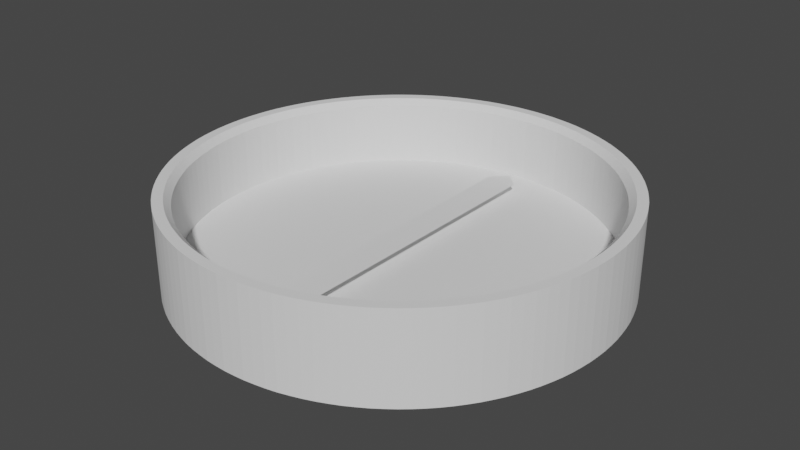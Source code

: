 # Source: Compass.blend  (saved by Blender 3.3.6; exported with 4.5.12 LTS)
import bpy
from mathutils import Matrix  # noqa: F401  (used for matrix-valued properties, if any)

bpy.ops.wm.read_factory_settings(use_empty=True)
scene = bpy.context.scene
scene.name = 'Scene'

# ---- collections
col_collection = bpy.data.collections.new('Collection'); scene.collection.children.link(col_collection)

# ---- world
world_world = bpy.data.worlds.new('World'); scene.world = world_world
world_world.use_nodes = True; world_world.node_tree.nodes.clear()
_N = world_world.node_tree.nodes; _L = world_world.node_tree.links
n0 = _N.new('ShaderNodeOutputWorld'); n0.name = 'World Output'; n0.location = (300, 300)
n1 = _N.new('ShaderNodeBackground'); n1.name = 'Background'; n1.location = (10, 300)
n1.inputs[0].default_value = (0.05088, 0.05088, 0.05088, 1.0)
_L.new(n1.outputs[0], n0.inputs[0])
n0.is_active_output = True
world_world.color = (0.05088, 0.05088, 0.05088)
world_world.use_sun_shadow = False
world_world.sun_shadow_jitter_overblur = 0.0

# ---- meshes
me_cylinder = bpy.data.meshes.new('Cylinder')
me_cylinder.from_pydata([(0.0, 1.248, -0.2547), (0.06123, 1.246, -0.2547), (0.1223, 1.242, -0.2547), (0.1831, 1.234, -0.2547), (0.2435, 1.224, -0.2547), (0.3032, 1.211, -0.2547), (0.3623, 1.194, -0.2547), (0.4204, 1.175, -0.2547), (0.4776, 1.153, -0.2547), (0.5336, 1.128, -0.2547), (0.5883, 1.101, -0.2547), (0.6416, 1.07, -0.2547), (0.6933, 1.038, -0.2547), (0.7434, 1.002, -0.2547), (0.7917, 0.9647, -0.2547), (0.8381, 0.9246, -0.2547), (0.8824, 0.8824, -0.2547), (0.9246, 0.8381, -0.2547), (0.9647, 0.7917, -0.2547), (1.002, 0.7434, -0.2547), (1.038, 0.6933, -0.2547), (1.07, 0.6416, -0.2547), (1.101, 0.5883, -0.2547), (1.128, 0.5336, -0.2547), (1.153, 0.4776, -0.2547), (1.175, 0.4204, -0.2547), (1.194, 0.3623, -0.2547), (1.211, 0.3032, -0.2547), (1.224, 0.2435, -0.2547), (1.234, 0.1831, -0.2547), (1.242, 0.1223, -0.2547), (1.246, 0.06123, -0.2547), (1.248, 0.0, -0.2547), (1.246, -0.06123, -0.2547), (1.242, -0.1223, -0.2547), (1.234, -0.1831, -0.2547), (1.224, -0.2435, -0.2547), (1.211, -0.3032, -0.2547), (1.194, -0.3623, -0.2547), (1.175, -0.4204, -0.2547), (1.153, -0.4776, -0.2547), (1.128, -0.5336, -0.2547), (1.101, -0.5883, -0.2547), (1.07, -0.6416, -0.2547), (1.038, -0.6933, -0.2547), (1.002, -0.7434, -0.2547), (0.9647, -0.7917, -0.2547), (0.9246, -0.8381, -0.2547), (0.8824, -0.8824, -0.2547), (0.8381, -0.9246, -0.2547), (0.7917, -0.9647, -0.2547), (0.7434, -1.002, -0.2547), (0.6933, -1.038, -0.2547), (0.6416, -1.07, -0.2547), (0.5883, -1.101, -0.2547), (0.5336, -1.128, -0.2547), (0.4776, -1.153, -0.2547), (0.4204, -1.175, -0.2547), (0.3623, -1.194, -0.2547), (0.3032, -1.211, -0.2547), (0.2435, -1.224, -0.2547), (0.1831, -1.234, -0.2547), (0.1223, -1.242, -0.2547), (0.06123, -1.246, -0.2547), (0.0, -1.248, -0.2547), (-0.06123, -1.246, -0.2547), (-0.1223, -1.242, -0.2547), (-0.1831, -1.234, -0.2547), (-0.2435, -1.224, -0.2547), (-0.3032, -1.211, -0.2547), (-0.3623, -1.194, -0.2547), (-0.4204, -1.175, -0.2547), (-0.4776, -1.153, -0.2547), (-0.5336, -1.128, -0.2547), (-0.5883, -1.101, -0.2547), (-0.6416, -1.07, -0.2547), (-0.6933, -1.038, -0.2547), (-0.7434, -1.002, -0.2547), (-0.7917, -0.9647, -0.2547), (-0.8381, -0.9246, -0.2547), (-0.8824, -0.8824, -0.2547), (-0.9246, -0.8381, -0.2547), (-0.9647, -0.7917, -0.2547), (-1.002, -0.7434, -0.2547), (-1.038, -0.6933, -0.2547), (-1.07, -0.6416, -0.2547), (-1.101, -0.5883, -0.2547), (-1.128, -0.5336, -0.2547), (-1.153, -0.4776, -0.2547), (-1.175, -0.4204, -0.2547), (-1.194, -0.3623, -0.2547), (-1.211, -0.3032, -0.2547), (-1.224, -0.2435, -0.2547), (-1.234, -0.1831, -0.2547), (-1.242, -0.1223, -0.2547), (-1.246, -0.06123, -0.2547), (-1.248, 0.0, -0.2547), (-1.246, 0.06123, -0.2547), (-1.242, 0.1223, -0.2547), (-1.234, 0.1831, -0.2547), (-1.224, 0.2435, -0.2547), (-1.211, 0.3032, -0.2547), (-1.194, 0.3623, -0.2547), (-1.175, 0.4204, -0.2547), (-1.153, 0.4776, -0.2547), (-1.128, 0.5336, -0.2547), (-1.101, 0.5883, -0.2547), (-1.07, 0.6416, -0.2547), (-1.038, 0.6933, -0.2547), (-1.002, 0.7434, -0.2547), (-0.9647, 0.7917, -0.2547), (-0.9246, 0.8381, -0.2547), (-0.8824, 0.8824, -0.2547), (-0.8381, 0.9246, -0.2547), (-0.7917, 0.9647, -0.2547), (-0.7434, 1.002, -0.2547), (-0.6933, 1.038, -0.2547), (-0.6416, 1.07, -0.2547), (-0.5883, 1.101, -0.2547), (-0.5336, 1.128, -0.2547), (-0.4776, 1.153, -0.2547), (-0.4204, 1.175, -0.2547), (-0.3623, 1.194, -0.2547), (-0.3032, 1.211, -0.2547), (-0.2435, 1.224, -0.2547), (-0.1831, 1.234, -0.2547), (-0.1223, 1.242, -0.2547), (-0.06123, 1.246, -0.2547), (0.06123, 1.246, 0.2547), (0.0, 1.248, 0.2547), (0.1223, 1.242, 0.2547), (0.1831, 1.234, 0.2547), (0.2435, 1.224, 0.2547), (0.3032, 1.211, 0.2547), (0.3623, 1.194, 0.2547), (0.4204, 1.175, 0.2547), (0.4776, 1.153, 0.2547), (0.5336, 1.128, 0.2547), (0.5883, 1.101, 0.2547), (0.6416, 1.07, 0.2547), (0.6933, 1.038, 0.2547), (0.7434, 1.002, 0.2547), (0.7917, 0.9647, 0.2547), (0.8381, 0.9246, 0.2547), (0.8824, 0.8824, 0.2547), (0.9246, 0.8381, 0.2547), (0.9647, 0.7917, 0.2547), (1.002, 0.7434, 0.2547), (1.038, 0.6933, 0.2547), (1.07, 0.6416, 0.2547), (1.101, 0.5883, 0.2547), (1.128, 0.5336, 0.2547), (1.153, 0.4776, 0.2547), (1.175, 0.4204, 0.2547), (1.194, 0.3623, 0.2547), (1.211, 0.3032, 0.2547), (1.224, 0.2435, 0.2547), (1.234, 0.1831, 0.2547), (1.242, 0.1223, 0.2547), (1.246, 0.06123, 0.2547), (1.248, 0.0, 0.2547), (1.246, -0.06123, 0.2547), (1.242, -0.1223, 0.2547), (1.234, -0.1831, 0.2547), (1.224, -0.2435, 0.2547), (1.211, -0.3032, 0.2547), (1.194, -0.3623, 0.2547), (1.175, -0.4204, 0.2547), (1.153, -0.4776, 0.2547), (1.128, -0.5336, 0.2547), (1.101, -0.5883, 0.2547), (1.07, -0.6416, 0.2547), (1.038, -0.6933, 0.2547), (1.002, -0.7434, 0.2547), (0.9647, -0.7917, 0.2547), (0.9246, -0.8381, 0.2547), (0.8824, -0.8824, 0.2547), (0.8381, -0.9246, 0.2547), (0.7917, -0.9647, 0.2547), (0.7434, -1.002, 0.2547), (0.6933, -1.038, 0.2547), (0.6416, -1.07, 0.2547), (0.5883, -1.101, 0.2547), (0.5336, -1.128, 0.2547), (0.4776, -1.153, 0.2547), (0.4204, -1.175, 0.2547), (0.3623, -1.194, 0.2547), (0.3032, -1.211, 0.2547), (0.2435, -1.224, 0.2547), (0.1831, -1.234, 0.2547), (0.1223, -1.242, 0.2547), (0.06123, -1.246, 0.2547), (0.0, -1.248, 0.2547), (-0.06123, -1.246, 0.2547), (-0.1223, -1.242, 0.2547), (-0.1831, -1.234, 0.2547), (-0.2435, -1.224, 0.2547), (-0.3032, -1.211, 0.2547), (-0.3623, -1.194, 0.2547), (-0.4204, -1.175, 0.2547), (-0.4776, -1.153, 0.2547), (-0.5336, -1.128, 0.2547), (-0.5883, -1.101, 0.2547), (-0.6416, -1.07, 0.2547), (-0.6933, -1.038, 0.2547), (-0.7434, -1.002, 0.2547), (-0.7917, -0.9647, 0.2547), (-0.8381, -0.9246, 0.2547), (-0.8824, -0.8824, 0.2547), (-0.9246, -0.8381, 0.2547), (-0.9647, -0.7917, 0.2547), (-1.002, -0.7434, 0.2547), (-1.038, -0.6933, 0.2547), (-1.07, -0.6416, 0.2547), (-1.101, -0.5883, 0.2547), (-1.128, -0.5336, 0.2547), (-1.153, -0.4776, 0.2547), (-1.175, -0.4204, 0.2547), (-1.194, -0.3623, 0.2547), (-1.211, -0.3032, 0.2547), (-1.224, -0.2435, 0.2547), (-1.234, -0.1831, 0.2547), (-1.242, -0.1223, 0.2547), (-1.246, -0.06123, 0.2547), (-1.248, 0.0, 0.2547), (-1.246, 0.06123, 0.2547), (-1.242, 0.1223, 0.2547), (-1.234, 0.1831, 0.2547), (-1.224, 0.2435, 0.2547), (-1.211, 0.3032, 0.2547), (-1.194, 0.3623, 0.2547), (-1.175, 0.4204, 0.2547), (-1.153, 0.4776, 0.2547), (-1.128, 0.5336, 0.2547), (-1.101, 0.5883, 0.2547), (-1.07, 0.6416, 0.2547), (-1.038, 0.6933, 0.2547), (-1.002, 0.7434, 0.2547), (-0.9647, 0.7917, 0.2547), (-0.9246, 0.8381, 0.2547), (-0.8824, 0.8824, 0.2547), (-0.8381, 0.9246, 0.2547), (-0.7917, 0.9647, 0.2547), (-0.7434, 1.002, 0.2547), (-0.6933, 1.038, 0.2547), (-0.6416, 1.07, 0.2547), (-0.5883, 1.101, 0.2547), (-0.5336, 1.128, 0.2547), (-0.4776, 1.153, 0.2547), (-0.4204, 1.175, 0.2547), (-0.3623, 1.194, 0.2547), (-0.3032, 1.211, 0.2547), (-0.2435, 1.224, 0.2547), (-0.1831, 1.234, 0.2547), (-0.1223, 1.242, 0.2547), (-0.06123, 1.246, 0.2547), (0.05661, 1.152, -0.1398), (-3.576e-09, 1.154, -0.1398), (0.1131, 1.148, -0.1398), (0.1693, 1.141, -0.1398), (0.2251, 1.132, -0.1398), (0.2803, 1.119, -0.1398), (0.3349, 1.104, -0.1398), (0.3887, 1.086, -0.1398), (0.4415, 1.066, -0.1398), (0.4933, 1.043, -0.1398), (0.5439, 1.018, -0.1398), (0.5932, 0.9896, -0.1398), (0.641, 0.9593, -0.1398), (0.6873, 0.9267, -0.1398), (0.7319, 0.8919, -0.1398), (0.7748, 0.8549, -0.1398), (0.8158, 0.8158, -0.1398), (0.8549, 0.7748, -0.1398), (0.8919, 0.7319, -0.1398), (0.9267, 0.6873, -0.1398), (0.9593, 0.641, -0.1398), (0.9896, 0.5932, -0.1398), (1.018, 0.5439, -0.1398), (1.043, 0.4933, -0.1398), (1.066, 0.4415, -0.1398), (1.086, 0.3887, -0.1398), (1.104, 0.3349, -0.1398), (1.119, 0.2803, -0.1398), (1.132, 0.2251, -0.1398), (1.141, 0.1693, -0.1398), (1.148, 0.1131, -0.1398), (1.152, 0.05661, -0.1398), (1.154, 0.0, -0.1398), (1.152, -0.05661, -0.1398), (1.148, -0.1131, -0.1398), (1.141, -0.1693, -0.1398), (1.132, -0.2251, -0.1398), (1.119, -0.2803, -0.1398), (1.104, -0.3349, -0.1398), (1.086, -0.3887, -0.1398), (1.066, -0.4415, -0.1398), (1.043, -0.4933, -0.1398), (1.018, -0.5439, -0.1398), (0.9896, -0.5932, -0.1398), (0.9593, -0.641, -0.1398), (0.9267, -0.6873, -0.1398), (0.8919, -0.7319, -0.1398), (0.8549, -0.7748, -0.1398), (0.8158, -0.8158, -0.1398), (0.7748, -0.8549, -0.1398), (0.7319, -0.8919, -0.1398), (0.6873, -0.9267, -0.1398), (0.641, -0.9593, -0.1398), (0.5932, -0.9896, -0.1398), (0.5439, -1.018, -0.1398), (0.4933, -1.043, -0.1398), (0.4415, -1.066, -0.1398), (0.3887, -1.086, -0.1398), (0.3349, -1.104, -0.1398), (0.2803, -1.119, -0.1398), (0.2251, -1.132, -0.1398), (0.1693, -1.141, -0.1398), (0.1131, -1.148, -0.1398), (0.05661, -1.152, -0.1398), (-3.576e-09, -1.154, -0.1398), (-0.05661, -1.152, -0.1398), (-0.1131, -1.148, -0.1398), (-0.1693, -1.141, -0.1398), (-0.2251, -1.132, -0.1398), (-0.2803, -1.119, -0.1398), (-0.3349, -1.104, -0.1398), (-0.3887, -1.086, -0.1398), (-0.4415, -1.066, -0.1398), (-0.4933, -1.043, -0.1398), (-0.5439, -1.018, -0.1398), (-0.5932, -0.9896, -0.1398), (-0.641, -0.9593, -0.1398), (-0.6873, -0.9267, -0.1398), (-0.7319, -0.8919, -0.1398), (-0.7748, -0.8549, -0.1398), (-0.8158, -0.8158, -0.1398), (-0.8549, -0.7748, -0.1398), (-0.8919, -0.7319, -0.1398), (-0.9267, -0.6873, -0.1398), (-0.9593, -0.641, -0.1398), (-0.9896, -0.5932, -0.1398), (-1.018, -0.5439, -0.1398), (-1.043, -0.4933, -0.1398), (-1.066, -0.4415, -0.1398), (-1.086, -0.3887, -0.1398), (-1.104, -0.3349, -0.1398), (-1.119, -0.2803, -0.1398), (-1.132, -0.2251, -0.1398), (-1.141, -0.1693, -0.1398), (-1.148, -0.1131, -0.1398), (-1.152, -0.05661, -0.1398), (-1.154, 0.0, -0.1398), (-1.152, 0.05661, -0.1398), (-1.148, 0.1131, -0.1398), (-1.141, 0.1693, -0.1398), (-1.132, 0.2251, -0.1398), (-1.119, 0.2803, -0.1398), (-1.104, 0.3349, -0.1398), (-1.086, 0.3887, -0.1398), (-1.066, 0.4415, -0.1398), (-1.043, 0.4933, -0.1398), (-1.018, 0.5439, -0.1398), (-0.9896, 0.5932, -0.1398), (-0.9593, 0.641, -0.1398), (-0.9267, 0.6873, -0.1398), (-0.8919, 0.7319, -0.1398), (-0.8549, 0.7748, -0.1398), (-0.8158, 0.8158, -0.1398), (-0.7748, 0.8549, -0.1398), (-0.7319, 0.8919, -0.1398), (-0.6873, 0.9267, -0.1398), (-0.641, 0.9593, -0.1398), (-0.5932, 0.9896, -0.1398), (-0.5439, 1.018, -0.1398), (-0.4933, 1.043, -0.1398), (-0.4415, 1.066, -0.1398), (-0.3887, 1.086, -0.1398), (-0.3349, 1.104, -0.1398), (-0.2803, 1.119, -0.1398), (-0.2251, 1.132, -0.1398), (-0.1693, 1.141, -0.1398), (-0.1131, 1.148, -0.1398), (-0.05661, 1.152, -0.1398), (0.0, 1.19, 0.2547), (-3.266e-10, 1.154, 0.2187), (0.05661, 1.152, 0.2187), (0.05838, 1.188, 0.2547), (0.1131, 1.148, 0.2187), (0.1166, 1.184, 0.2547), (0.1693, 1.141, 0.2187), (0.1746, 1.177, 0.2547), (0.2251, 1.132, 0.2187), (0.2321, 1.167, 0.2547), (0.2803, 1.119, 0.2187), (0.2891, 1.154, 0.2547), (0.3349, 1.104, 0.2187), (0.3454, 1.139, 0.2547), (0.3887, 1.086, 0.2187), (0.4008, 1.12, 0.2547), (0.4415, 1.066, 0.2187), (0.4553, 1.099, 0.2547), (0.4933, 1.043, 0.2187), (0.5087, 1.076, 0.2547), (0.5439, 1.018, 0.2187), (0.5609, 1.049, 0.2547), (0.5932, 0.9896, 0.2187), (0.6117, 1.021, 0.2547), (0.641, 0.9593, 0.2187), (0.661, 0.9893, 0.2547), (0.6873, 0.9267, 0.2187), (0.7088, 0.9557, 0.2547), (0.7319, 0.8919, 0.2187), (0.7548, 0.9197, 0.2547), (0.7748, 0.8549, 0.2187), (0.799, 0.8816, 0.2547), (0.8158, 0.8158, 0.2187), (0.8413, 0.8413, 0.2547), (0.8549, 0.7748, 0.2187), (0.8816, 0.799, 0.2547), (0.8919, 0.7319, 0.2187), (0.9197, 0.7548, 0.2547), (0.9267, 0.6873, 0.2187), (0.9557, 0.7088, 0.2547), (0.9593, 0.641, 0.2187), (0.9893, 0.661, 0.2547), (0.9896, 0.5932, 0.2187), (1.021, 0.6117, 0.2547), (1.018, 0.5439, 0.2187), (1.049, 0.5609, 0.2547), (1.043, 0.4933, 0.2187), (1.076, 0.5087, 0.2547), (1.066, 0.4415, 0.2187), (1.099, 0.4553, 0.2547), (1.086, 0.3887, 0.2187), (1.12, 0.4008, 0.2547), (1.104, 0.3349, 0.2187), (1.139, 0.3454, 0.2547), (1.119, 0.2803, 0.2187), (1.154, 0.2891, 0.2547), (1.132, 0.2251, 0.2187), (1.167, 0.2321, 0.2547), (1.141, 0.1693, 0.2187), (1.177, 0.1746, 0.2547), (1.148, 0.1131, 0.2187), (1.184, 0.1166, 0.2547), (1.152, 0.05661, 0.2187), (1.188, 0.05838, 0.2547), (1.154, 0.0, 0.2187), (1.19, 0.0, 0.2547), (1.152, -0.05661, 0.2187), (1.188, -0.05838, 0.2547), (1.148, -0.1131, 0.2187), (1.184, -0.1166, 0.2547), (1.141, -0.1693, 0.2187), (1.177, -0.1746, 0.2547), (1.132, -0.2251, 0.2187), (1.167, -0.2321, 0.2547), (1.119, -0.2803, 0.2187), (1.154, -0.2891, 0.2547), (1.104, -0.3349, 0.2187), (1.139, -0.3454, 0.2547), (1.086, -0.3887, 0.2187), (1.12, -0.4008, 0.2547), (1.066, -0.4415, 0.2187), (1.099, -0.4553, 0.2547), (1.043, -0.4933, 0.2187), (1.076, -0.5087, 0.2547), (1.018, -0.5439, 0.2187), (1.049, -0.5609, 0.2547), (0.9896, -0.5932, 0.2187), (1.021, -0.6117, 0.2547), (0.9593, -0.641, 0.2187), (0.9893, -0.661, 0.2547), (0.9267, -0.6873, 0.2187), (0.9557, -0.7088, 0.2547), (0.8919, -0.7319, 0.2187), (0.9197, -0.7548, 0.2547), (0.8549, -0.7748, 0.2187), (0.8816, -0.799, 0.2547), (0.8158, -0.8158, 0.2187), (0.8413, -0.8413, 0.2547), (0.7748, -0.8549, 0.2187), (0.799, -0.8816, 0.2547), (0.7319, -0.8919, 0.2187), (0.7548, -0.9197, 0.2547), (0.6873, -0.9267, 0.2187), (0.7088, -0.9557, 0.2547), (0.641, -0.9593, 0.2187), (0.661, -0.9893, 0.2547), (0.5932, -0.9896, 0.2187), (0.6117, -1.021, 0.2547), (0.5439, -1.018, 0.2187), (0.5609, -1.049, 0.2547), (0.4933, -1.043, 0.2187), (0.5087, -1.076, 0.2547), (0.4415, -1.066, 0.2187), (0.4553, -1.099, 0.2547), (0.3887, -1.086, 0.2187), (0.4008, -1.12, 0.2547), (0.3349, -1.104, 0.2187), (0.3454, -1.139, 0.2547), (0.2803, -1.119, 0.2187), (0.2891, -1.154, 0.2547), (0.2251, -1.132, 0.2187), (0.2321, -1.167, 0.2547), (0.1693, -1.141, 0.2187), (0.1746, -1.177, 0.2547), (0.1131, -1.148, 0.2187), (0.1166, -1.184, 0.2547), (0.05661, -1.152, 0.2187), (0.05838, -1.188, 0.2547), (-3.266e-10, -1.154, 0.2187), (0.0, -1.19, 0.2547), (-0.05661, -1.152, 0.2187), (-0.05838, -1.188, 0.2547), (-0.1131, -1.148, 0.2187), (-0.1166, -1.184, 0.2547), (-0.1693, -1.141, 0.2187), (-0.1746, -1.177, 0.2547), (-0.2251, -1.132, 0.2187), (-0.2321, -1.167, 0.2547), (-0.2803, -1.119, 0.2187), (-0.2891, -1.154, 0.2547), (-0.3349, -1.104, 0.2187), (-0.3454, -1.139, 0.2547), (-0.3887, -1.086, 0.2187), (-0.4008, -1.12, 0.2547), (-0.4415, -1.066, 0.2187), (-0.4553, -1.099, 0.2547), (-0.4933, -1.043, 0.2187), (-0.5087, -1.076, 0.2547), (-0.5439, -1.018, 0.2187), (-0.5609, -1.049, 0.2547), (-0.5932, -0.9896, 0.2187), (-0.6117, -1.021, 0.2547), (-0.641, -0.9593, 0.2187), (-0.661, -0.9893, 0.2547), (-0.6873, -0.9267, 0.2187), (-0.7088, -0.9557, 0.2547), (-0.7319, -0.8919, 0.2187), (-0.7548, -0.9197, 0.2547), (-0.7748, -0.8549, 0.2187), (-0.799, -0.8816, 0.2547), (-0.8158, -0.8158, 0.2187), (-0.8413, -0.8413, 0.2547), (-0.8549, -0.7748, 0.2187), (-0.8816, -0.799, 0.2547), (-0.8919, -0.7319, 0.2187), (-0.9197, -0.7548, 0.2547), (-0.9267, -0.6873, 0.2187), (-0.9557, -0.7088, 0.2547), (-0.9593, -0.641, 0.2187), (-0.9893, -0.661, 0.2547), (-0.9896, -0.5932, 0.2187), (-1.021, -0.6117, 0.2547), (-1.018, -0.5439, 0.2187), (-1.049, -0.5609, 0.2547), (-1.043, -0.4933, 0.2187), (-1.076, -0.5087, 0.2547), (-1.066, -0.4415, 0.2187), (-1.099, -0.4553, 0.2547), (-1.086, -0.3887, 0.2187), (-1.12, -0.4008, 0.2547), (-1.104, -0.3349, 0.2187), (-1.139, -0.3454, 0.2547), (-1.119, -0.2803, 0.2187), (-1.154, -0.2891, 0.2547), (-1.132, -0.2251, 0.2187), (-1.167, -0.2321, 0.2547), (-1.141, -0.1693, 0.2187), (-1.177, -0.1746, 0.2547), (-1.148, -0.1131, 0.2187), (-1.184, -0.1166, 0.2547), (-1.152, -0.05661, 0.2187), (-1.188, -0.05838, 0.2547), (-1.154, 0.0, 0.2187), (-1.19, 0.0, 0.2547), (-1.152, 0.05661, 0.2187), (-1.188, 0.05838, 0.2547), (-1.148, 0.1131, 0.2187), (-1.184, 0.1166, 0.2547), (-1.141, 0.1693, 0.2187), (-1.177, 0.1746, 0.2547), (-1.132, 0.2251, 0.2187), (-1.167, 0.2321, 0.2547), (-1.119, 0.2803, 0.2187), (-1.154, 0.2891, 0.2547), (-1.104, 0.3349, 0.2187), (-1.139, 0.3454, 0.2547), (-1.086, 0.3887, 0.2187), (-1.12, 0.4008, 0.2547), (-1.066, 0.4415, 0.2187), (-1.099, 0.4553, 0.2547), (-1.043, 0.4933, 0.2187), (-1.076, 0.5087, 0.2547), (-1.018, 0.5439, 0.2187), (-1.049, 0.5609, 0.2547), (-0.9896, 0.5932, 0.2187), (-1.021, 0.6117, 0.2547), (-0.9593, 0.641, 0.2187), (-0.9893, 0.661, 0.2547), (-0.9267, 0.6873, 0.2187), (-0.9557, 0.7088, 0.2547), (-0.8919, 0.7319, 0.2187), (-0.9197, 0.7548, 0.2547), (-0.8549, 0.7748, 0.2187), (-0.8816, 0.799, 0.2547), (-0.8158, 0.8158, 0.2187), (-0.8413, 0.8413, 0.2547), (-0.7748, 0.8549, 0.2187), (-0.799, 0.8816, 0.2547), (-0.7319, 0.8919, 0.2187), (-0.7548, 0.9197, 0.2547), (-0.6873, 0.9267, 0.2187), (-0.7088, 0.9557, 0.2547), (-0.641, 0.9593, 0.2187), (-0.661, 0.9893, 0.2547), (-0.5932, 0.9896, 0.2187), (-0.6117, 1.021, 0.2547), (-0.5439, 1.018, 0.2187), (-0.5609, 1.049, 0.2547), (-0.4933, 1.043, 0.2187), (-0.5087, 1.076, 0.2547), (-0.4415, 1.066, 0.2187), (-0.4553, 1.099, 0.2547), (-0.3887, 1.086, 0.2187), (-0.4008, 1.12, 0.2547), (-0.3349, 1.104, 0.2187), (-0.3454, 1.139, 0.2547), (-0.2803, 1.119, 0.2187), (-0.2891, 1.154, 0.2547), (-0.2251, 1.132, 0.2187), (-0.2321, 1.167, 0.2547), (-0.1693, 1.141, 0.2187), (-0.1746, 1.177, 0.2547), (-0.1131, 1.148, 0.2187), (-0.1166, 1.184, 0.2547), (-0.05661, 1.152, 0.2187), (-0.05838, 1.188, 0.2547)], [], [(0, 129, 128, 1), (1, 128, 130, 2), (2, 130, 131, 3), (3, 131, 132, 4), (4, 132, 133, 5), (5, 133, 134, 6), (6, 134, 135, 7), (7, 135, 136, 8), (8, 136, 137, 9), (9, 137, 138, 10), (10, 138, 139, 11), (11, 139, 140, 12), (12, 140, 141, 13), (13, 141, 142, 14), (14, 142, 143, 15), (15, 143, 144, 16), (16, 144, 145, 17), (17, 145, 146, 18), (18, 146, 147, 19), (19, 147, 148, 20), (20, 148, 149, 21), (21, 149, 150, 22), (22, 150, 151, 23), (23, 151, 152, 24), (24, 152, 153, 25), (25, 153, 154, 26), (26, 154, 155, 27), (27, 155, 156, 28), (28, 156, 157, 29), (29, 157, 158, 30), (30, 158, 159, 31), (31, 159, 160, 32), (32, 160, 161, 33), (33, 161, 162, 34), (34, 162, 163, 35), (35, 163, 164, 36), (36, 164, 165, 37), (37, 165, 166, 38), (38, 166, 167, 39), (39, 167, 168, 40), (40, 168, 169, 41), (41, 169, 170, 42), (42, 170, 171, 43), (43, 171, 172, 44), (44, 172, 173, 45), (45, 173, 174, 46), (46, 174, 175, 47), (47, 175, 176, 48), (48, 176, 177, 49), (49, 177, 178, 50), (50, 178, 179, 51), (51, 179, 180, 52), (52, 180, 181, 53), (53, 181, 182, 54), (54, 182, 183, 55), (55, 183, 184, 56), (56, 184, 185, 57), (57, 185, 186, 58), (58, 186, 187, 59), (59, 187, 188, 60), (60, 188, 189, 61), (61, 189, 190, 62), (62, 190, 191, 63), (63, 191, 192, 64), (64, 192, 193, 65), (65, 193, 194, 66), (66, 194, 195, 67), (67, 195, 196, 68), (68, 196, 197, 69), (69, 197, 198, 70), (70, 198, 199, 71), (71, 199, 200, 72), (72, 200, 201, 73), (73, 201, 202, 74), (74, 202, 203, 75), (75, 203, 204, 76), (76, 204, 205, 77), (77, 205, 206, 78), (78, 206, 207, 79), (79, 207, 208, 80), (80, 208, 209, 81), (81, 209, 210, 82), (82, 210, 211, 83), (83, 211, 212, 84), (84, 212, 213, 85), (85, 213, 214, 86), (86, 214, 215, 87), (87, 215, 216, 88), (88, 216, 217, 89), (89, 217, 218, 90), (90, 218, 219, 91), (91, 219, 220, 92), (92, 220, 221, 93), (93, 221, 222, 94), (94, 222, 223, 95), (95, 223, 224, 96), (96, 224, 225, 97), (97, 225, 226, 98), (98, 226, 227, 99), (99, 227, 228, 100), (100, 228, 229, 101), (101, 229, 230, 102), (102, 230, 231, 103), (103, 231, 232, 104), (104, 232, 233, 105), (105, 233, 234, 106), (106, 234, 235, 107), (107, 235, 236, 108), (108, 236, 237, 109), (109, 237, 238, 110), (110, 238, 239, 111), (111, 239, 240, 112), (112, 240, 241, 113), (113, 241, 242, 114), (114, 242, 243, 115), (115, 243, 244, 116), (116, 244, 245, 117), (117, 245, 246, 118), (118, 246, 247, 119), (119, 247, 248, 120), (120, 248, 249, 121), (121, 249, 250, 122), (122, 250, 251, 123), (123, 251, 252, 124), (124, 252, 253, 125), (125, 253, 254, 126), (496, 494, 311, 312), (126, 254, 255, 127), (127, 255, 129, 0), (0, 1, 2, 3, 4, 5, 6, 7, 8, 9, 10, 11, 12, 13, 14, 15, 16, 17, 18, 19, 20, 21, 22, 23, 24, 25, 26, 27, 28, 29, 30, 31, 32, 33, 34, 35, 36, 37, 38, 39, 40, 41, 42, 43, 44, 45, 46, 47, 48, 49, 50, 51, 52, 53, 54, 55, 56, 57, 58, 59, 60, 61, 62, 63, 64, 65, 66, 67, 68, 69, 70, 71, 72, 73, 74, 75, 76, 77, 78, 79, 80, 81, 82, 83, 84, 85, 86, 87, 88, 89, 90, 91, 92, 93, 94, 95, 96, 97, 98, 99, 100, 101, 102, 103, 104, 105, 106, 107, 108, 109, 110, 111, 112, 113, 114, 115, 116, 117, 118, 119, 120, 121, 122, 123, 124, 125, 126, 127), (385, 638, 383, 257), (390, 388, 258, 259), (392, 390, 259, 260), (394, 392, 260, 261), (396, 394, 261, 262), (398, 396, 262, 263), (400, 398, 263, 264), (402, 400, 264, 265), (404, 402, 265, 266), (406, 404, 266, 267), (408, 406, 267, 268), (410, 408, 268, 269), (412, 410, 269, 270), (414, 412, 270, 271), (416, 414, 271, 272), (418, 416, 272, 273), (420, 418, 273, 274), (422, 420, 274, 275), (424, 422, 275, 276), (426, 424, 276, 277), (428, 426, 277, 278), (430, 428, 278, 279), (432, 430, 279, 280), (434, 432, 280, 281), (436, 434, 281, 282), (438, 436, 282, 283), (440, 438, 283, 284), (442, 440, 284, 285), (444, 442, 285, 286), (446, 444, 286, 287), (448, 446, 287, 288), (450, 448, 288, 289), (452, 450, 289, 290), (454, 452, 290, 291), (456, 454, 291, 292), (458, 456, 292, 293), (460, 458, 293, 294), (462, 460, 294, 295), (464, 462, 295, 296), (466, 464, 296, 297), (468, 466, 297, 298), (470, 468, 298, 299), (472, 470, 299, 300), (474, 472, 300, 301), (476, 474, 301, 302), (478, 476, 302, 303), (480, 478, 303, 304), (482, 480, 304, 305), (484, 482, 305, 306), (486, 484, 306, 307), (488, 486, 307, 308), (490, 488, 308, 309), (492, 490, 309, 310), (493, 495, 183, 182), (494, 492, 310, 311), (498, 496, 312, 313), (500, 498, 313, 314), (502, 500, 314, 315), (504, 502, 315, 316), (506, 504, 316, 317), (508, 506, 317, 318), (510, 508, 318, 319), (512, 510, 319, 320), (514, 512, 320, 321), (516, 514, 321, 322), (518, 516, 322, 323), (520, 518, 323, 324), (522, 520, 324, 325), (524, 522, 325, 326), (526, 524, 326, 327), (528, 526, 327, 328), (530, 528, 328, 329), (532, 530, 329, 330), (534, 532, 330, 331), (536, 534, 331, 332), (538, 536, 332, 333), (540, 538, 333, 334), (542, 540, 334, 335), (544, 542, 335, 336), (546, 544, 336, 337), (548, 546, 337, 338), (550, 548, 338, 339), (552, 550, 339, 340), (554, 552, 340, 341), (556, 554, 341, 342), (558, 556, 342, 343), (560, 558, 343, 344), (562, 560, 344, 345), (564, 562, 345, 346), (566, 564, 346, 347), (568, 566, 347, 348), (570, 568, 348, 349), (572, 570, 349, 350), (574, 572, 350, 351), (576, 574, 351, 352), (578, 576, 352, 353), (580, 578, 353, 354), (582, 580, 354, 355), (584, 582, 355, 356), (586, 584, 356, 357), (588, 586, 357, 358), (590, 588, 358, 359), (592, 590, 359, 360), (594, 592, 360, 361), (596, 594, 361, 362), (598, 596, 362, 363), (600, 598, 363, 364), (602, 600, 364, 365), (604, 602, 365, 366), (606, 604, 366, 367), (608, 606, 367, 368), (610, 608, 368, 369), (612, 610, 369, 370), (614, 612, 370, 371), (616, 614, 371, 372), (618, 616, 372, 373), (620, 618, 373, 374), (622, 620, 374, 375), (624, 622, 375, 376), (626, 624, 376, 377), (628, 626, 377, 378), (630, 628, 378, 379), (632, 630, 379, 380), (634, 632, 380, 381), (636, 634, 381, 382), (638, 636, 382, 383), (388, 386, 256, 258), (256, 257, 383, 382, 381, 380, 379, 378, 377, 376, 375, 374, 373, 372, 371, 370, 369, 368, 367, 366, 365, 364, 363, 362, 361, 360, 359, 358, 357, 356, 355, 354, 353, 352, 351, 350, 349, 348, 347, 346, 345, 344, 343, 342, 341, 340, 339, 338, 337, 336, 335, 334, 333, 332, 331, 330, 329, 328, 327, 326, 325, 324, 323, 322, 321, 320, 319, 318, 317, 316, 315, 314, 313, 312, 311, 310, 309, 308, 307, 306, 305, 304, 303, 302, 301, 300, 299, 298, 297, 296, 295, 294, 293, 292, 291, 290, 289, 288, 287, 286, 285, 284, 283, 282, 281, 280, 279, 278, 277, 276, 275, 274, 273, 272, 271, 270, 269, 268, 267, 266, 265, 264, 263, 262, 261, 260, 259, 258), (391, 393, 132, 131), (597, 599, 235, 234), (495, 497, 184, 183), (393, 395, 133, 132), (599, 601, 236, 235), (497, 499, 185, 184), (395, 397, 134, 133), (601, 603, 237, 236), (499, 501, 186, 185), (397, 399, 135, 134), (603, 605, 238, 237), (501, 503, 187, 186), (399, 401, 136, 135), (605, 607, 239, 238), (503, 505, 188, 187), (401, 403, 137, 136), (607, 609, 240, 239), (505, 507, 189, 188), (403, 405, 138, 137), (609, 611, 241, 240), (507, 509, 190, 189), (405, 407, 139, 138), (611, 613, 242, 241), (509, 511, 191, 190), (407, 409, 140, 139), (613, 615, 243, 242), (511, 513, 192, 191), (409, 411, 141, 140), (615, 617, 244, 243), (513, 515, 193, 192), (411, 413, 142, 141), (617, 619, 245, 244), (515, 517, 194, 193), (413, 415, 143, 142), (619, 621, 246, 245), (517, 519, 195, 194), (415, 417, 144, 143), (621, 623, 247, 246), (519, 521, 196, 195), (417, 419, 145, 144), (623, 625, 248, 247), (521, 523, 197, 196), (419, 421, 146, 145), (625, 627, 249, 248), (523, 525, 198, 197), (421, 423, 147, 146), (627, 629, 250, 249), (525, 527, 199, 198), (423, 425, 148, 147), (629, 631, 251, 250), (527, 529, 200, 199), (425, 427, 149, 148), (631, 633, 252, 251), (529, 531, 201, 200), (427, 429, 150, 149), (633, 635, 253, 252), (531, 533, 202, 201), (429, 431, 151, 150), (635, 637, 254, 253), (533, 535, 203, 202), (431, 433, 152, 151), (637, 639, 255, 254), (535, 537, 204, 203), (433, 435, 153, 152), (639, 384, 129, 255), (537, 539, 205, 204), (435, 437, 154, 153), (539, 541, 206, 205), (437, 439, 155, 154), (541, 543, 207, 206), (439, 441, 156, 155), (543, 545, 208, 207), (441, 443, 157, 156), (545, 547, 209, 208), (443, 445, 158, 157), (547, 549, 210, 209), (445, 447, 159, 158), (549, 551, 211, 210), (447, 449, 160, 159), (551, 553, 212, 211), (449, 451, 161, 160), (553, 555, 213, 212), (451, 453, 162, 161), (555, 557, 214, 213), (453, 455, 163, 162), (557, 559, 215, 214), (455, 457, 164, 163), (559, 561, 216, 215), (457, 459, 165, 164), (561, 563, 217, 216), (459, 461, 166, 165), (563, 565, 218, 217), (461, 463, 167, 166), (565, 567, 219, 218), (463, 465, 168, 167), (567, 569, 220, 219), (465, 467, 169, 168), (569, 571, 221, 220), (467, 469, 170, 169), (571, 573, 222, 221), (469, 471, 171, 170), (573, 575, 223, 222), (471, 473, 172, 171), (575, 577, 224, 223), (473, 475, 173, 172), (577, 579, 225, 224), (475, 477, 174, 173), (579, 581, 226, 225), (477, 479, 175, 174), (581, 583, 227, 226), (479, 481, 176, 175), (583, 585, 228, 227), (481, 483, 177, 176), (585, 587, 229, 228), (483, 485, 178, 177), (587, 589, 230, 229), (485, 487, 179, 178), (589, 591, 231, 230), (487, 489, 180, 179), (384, 387, 128, 129), (591, 593, 232, 231), (489, 491, 181, 180), (387, 389, 130, 128), (593, 595, 233, 232), (491, 493, 182, 181), (389, 391, 131, 130), (595, 597, 234, 233), (387, 384, 385, 386), (389, 387, 386, 388), (391, 389, 388, 390), (393, 391, 390, 392), (395, 393, 392, 394), (397, 395, 394, 396), (399, 397, 396, 398), (401, 399, 398, 400), (403, 401, 400, 402), (405, 403, 402, 404), (407, 405, 404, 406), (409, 407, 406, 408), (411, 409, 408, 410), (413, 411, 410, 412), (415, 413, 412, 414), (417, 415, 414, 416), (419, 417, 416, 418), (421, 419, 418, 420), (423, 421, 420, 422), (425, 423, 422, 424), (427, 425, 424, 426), (429, 427, 426, 428), (431, 429, 428, 430), (433, 431, 430, 432), (435, 433, 432, 434), (437, 435, 434, 436), (439, 437, 436, 438), (441, 439, 438, 440), (443, 441, 440, 442), (445, 443, 442, 444), (447, 445, 444, 446), (449, 447, 446, 448), (451, 449, 448, 450), (453, 451, 450, 452), (455, 453, 452, 454), (457, 455, 454, 456), (459, 457, 456, 458), (461, 459, 458, 460), (463, 461, 460, 462), (465, 463, 462, 464), (467, 465, 464, 466), (469, 467, 466, 468), (471, 469, 468, 470), (473, 471, 470, 472), (475, 473, 472, 474), (477, 475, 474, 476), (479, 477, 476, 478), (481, 479, 478, 480), (483, 481, 480, 482), (485, 483, 482, 484), (487, 485, 484, 486), (489, 487, 486, 488), (491, 489, 488, 490), (493, 491, 490, 492), (495, 493, 492, 494), (497, 495, 494, 496), (499, 497, 496, 498), (501, 499, 498, 500), (503, 501, 500, 502), (505, 503, 502, 504), (507, 505, 504, 506), (509, 507, 506, 508), (511, 509, 508, 510), (513, 511, 510, 512), (515, 513, 512, 514), (517, 515, 514, 516), (519, 517, 516, 518), (521, 519, 518, 520), (523, 521, 520, 522), (525, 523, 522, 524), (527, 525, 524, 526), (529, 527, 526, 528), (531, 529, 528, 530), (533, 531, 530, 532), (535, 533, 532, 534), (537, 535, 534, 536), (539, 537, 536, 538), (541, 539, 538, 540), (543, 541, 540, 542), (545, 543, 542, 544), (547, 545, 544, 546), (549, 547, 546, 548), (551, 549, 548, 550), (553, 551, 550, 552), (555, 553, 552, 554), (557, 555, 554, 556), (559, 557, 556, 558), (561, 559, 558, 560), (563, 561, 560, 562), (565, 563, 562, 564), (567, 565, 564, 566), (569, 567, 566, 568), (571, 569, 568, 570), (573, 571, 570, 572), (575, 573, 572, 574), (577, 575, 574, 576), (579, 577, 576, 578), (581, 579, 578, 580), (583, 581, 580, 582), (585, 583, 582, 584), (587, 585, 584, 586), (589, 587, 586, 588), (591, 589, 588, 590), (593, 591, 590, 592), (595, 593, 592, 594), (597, 595, 594, 596), (599, 597, 596, 598), (601, 599, 598, 600), (603, 601, 600, 602), (605, 603, 602, 604), (607, 605, 604, 606), (609, 607, 606, 608), (611, 609, 608, 610), (613, 611, 610, 612), (615, 613, 612, 614), (617, 615, 614, 616), (619, 617, 616, 618), (621, 619, 618, 620), (623, 621, 620, 622), (625, 623, 622, 624), (627, 625, 624, 626), (629, 627, 626, 628), (631, 629, 628, 630), (633, 631, 630, 632), (635, 633, 632, 634), (637, 635, 634, 636), (639, 637, 636, 638), (384, 639, 638, 385), (386, 385, 257, 256)])
_uv = me_cylinder.uv_layers.new(name='UVMap')
_uv.uv.foreach_set('vector', [1.0, 0.5, 1.0, 1.0, 0.9922, 1.0, 0.9922, 0.5, 0.9922, 0.5, 0.9922, 1.0, 0.9844, 1.0, 0.9844, 0.5, 0.9844, 0.5, 0.9844, 1.0, 0.9766, 1.0, 0.9766, 0.5, 0.9766, 0.5, 0.9766, 1.0, 0.9688, 1.0, 0.9688, 0.5, 0.9688, 0.5, 0.9688, 1.0, 0.9609, 1.0, 0.9609, 0.5, 0.9609, 0.5, 0.9609, 1.0, 0.9531, 1.0, 0.9531, 0.5, 0.9531, 0.5, 0.9531, 1.0, 0.9453, 1.0, 0.9453, 0.5, 0.9453, 0.5, 0.9453, 1.0, 0.9375, 1.0, 0.9375, 0.5, 0.9375, 0.5, 0.9375, 1.0, 0.9297, 1.0, 0.9297, 0.5, 0.9297, 0.5, 0.9297, 1.0, 0.9219, 1.0, 0.9219, 0.5, 0.9219, 0.5, 0.9219, 1.0, 0.9141, 1.0, 0.9141, 0.5, 0.9141, 0.5, 0.9141, 1.0, 0.9062, 1.0, 0.9062, 0.5, 0.9062, 0.5, 0.9062, 1.0, 0.8984, 1.0, 0.8984, 0.5, 0.8984, 0.5, 0.8984, 1.0, 0.8906, 1.0, 0.8906, 0.5, 0.8906, 0.5, 0.8906, 1.0, 0.8828, 1.0, 0.8828, 0.5, 0.8828, 0.5, 0.8828, 1.0, 0.875, 1.0, 0.875, 0.5, 0.875, 0.5, 0.875, 1.0, 0.8672, 1.0, 0.8672, 0.5, 0.8672, 0.5, 0.8672, 1.0, 0.8594, 1.0, 0.8594, 0.5, 0.8594, 0.5, 0.8594, 1.0, 0.8516, 1.0, 0.8516, 0.5, 0.8516, 0.5, 0.8516, 1.0, 0.8438, 1.0, 0.8438, 0.5, 0.8438, 0.5, 0.8438, 1.0, 0.8359, 1.0, 0.8359, 0.5, 0.8359, 0.5, 0.8359, 1.0, 0.8281, 1.0, 0.8281, 0.5, 0.8281, 0.5, 0.8281, 1.0, 0.8203, 1.0, 0.8203, 0.5, 0.8203, 0.5, 0.8203, 1.0, 0.8125, 1.0, 0.8125, 0.5, 0.8125, 0.5, 0.8125, 1.0, 0.8047, 1.0, 0.8047, 0.5, 0.8047, 0.5, 0.8047, 1.0, 0.7969, 1.0, 0.7969, 0.5, 0.7969, 0.5, 0.7969, 1.0, 0.7891, 1.0, 0.7891, 0.5, 0.7891, 0.5, 0.7891, 1.0, 0.7812, 1.0, 0.7812, 0.5, 0.7812, 0.5, 0.7812, 1.0, 0.7734, 1.0, 0.7734, 0.5, 0.7734, 0.5, 0.7734, 1.0, 0.7656, 1.0, 0.7656, 0.5, 0.7656, 0.5, 0.7656, 1.0, 0.7578, 1.0, 0.7578, 0.5, 0.7578, 0.5, 0.7578, 1.0, 0.75, 1.0, 0.75, 0.5, 0.75, 0.5, 0.75, 1.0, 0.7422, 1.0, 0.7422, 0.5, 0.7422, 0.5, 0.7422, 1.0, 0.7344, 1.0, 0.7344, 0.5, 0.7344, 0.5, 0.7344, 1.0, 0.7266, 1.0, 0.7266, 0.5, 0.7266, 0.5, 0.7266, 1.0, 0.7188, 1.0, 0.7188, 0.5, 0.7188, 0.5, 0.7188, 1.0, 0.7109, 1.0, 0.7109, 0.5, 0.7109, 0.5, 0.7109, 1.0, 0.7031, 1.0, 0.7031, 0.5, 0.7031, 0.5, 0.7031, 1.0, 0.6953, 1.0, 0.6953, 0.5, 0.6953, 0.5, 0.6953, 1.0, 0.6875, 1.0, 0.6875, 0.5, 0.6875, 0.5, 0.6875, 1.0, 0.6797, 1.0, 0.6797, 0.5, 0.6797, 0.5, 0.6797, 1.0, 0.6719, 1.0, 0.6719, 0.5, 0.6719, 0.5, 0.6719, 1.0, 0.6641, 1.0, 0.6641, 0.5, 0.6641, 0.5, 0.6641, 1.0, 0.6562, 1.0, 0.6562, 0.5, 0.6562, 0.5, 0.6562, 1.0, 0.6484, 1.0, 0.6484, 0.5, 0.6484, 0.5, 0.6484, 1.0, 0.6406, 1.0, 0.6406, 0.5, 0.6406, 0.5, 0.6406, 1.0, 0.6328, 1.0, 0.6328, 0.5, 0.6328, 0.5, 0.6328, 1.0, 0.625, 1.0, 0.625, 0.5, 0.625, 0.5, 0.625, 1.0, 0.6172, 1.0, 0.6172, 0.5, 0.6172, 0.5, 0.6172, 1.0, 0.6094, 1.0, 0.6094, 0.5, 0.6094, 0.5, 0.6094, 1.0, 0.6016, 1.0, 0.6016, 0.5, 0.6016, 0.5, 0.6016, 1.0, 0.5938, 1.0, 0.5938, 0.5, 0.5938, 0.5, 0.5938, 1.0, 0.5859, 1.0, 0.5859, 0.5, 0.5859, 0.5, 0.5859, 1.0, 0.5781, 1.0, 0.5781, 0.5, 0.5781, 0.5, 0.5781, 1.0, 0.5703, 1.0, 0.5703, 0.5, 0.5703, 0.5, 0.5703, 1.0, 0.5625, 1.0, 0.5625, 0.5, 0.5625, 0.5, 0.5625, 1.0, 0.5547, 1.0, 0.5547, 0.5, 0.5547, 0.5, 0.5547, 1.0, 0.5469, 1.0, 0.5469, 0.5, 0.5469, 0.5, 0.5469, 1.0, 0.5391, 1.0, 0.5391, 0.5, 0.5391, 0.5, 0.5391, 1.0, 0.5312, 1.0, 0.5312, 0.5, 0.5312, 0.5, 0.5312, 1.0, 0.5234, 1.0, 0.5234, 0.5, 0.5234, 0.5, 0.5234, 1.0, 0.5156, 1.0, 0.5156, 0.5, 0.5156, 0.5, 0.5156, 1.0, 0.5078, 1.0, 0.5078, 0.5, 0.5078, 0.5, 0.5078, 1.0, 0.5, 1.0, 0.5, 0.5, 0.5, 0.5, 0.5, 1.0, 0.4922, 1.0, 0.4922, 0.5, 0.4922, 0.5, 0.4922, 1.0, 0.4844, 1.0, 0.4844, 0.5, 0.4844, 0.5, 0.4844, 1.0, 0.4766, 1.0, 0.4766, 0.5, 0.4766, 0.5, 0.4766, 1.0, 0.4688, 1.0, 0.4688, 0.5, 0.4688, 0.5, 0.4688, 1.0, 0.4609, 1.0, 0.4609, 0.5, 0.4609, 0.5, 0.4609, 1.0, 0.4531, 1.0, 0.4531, 0.5, 0.4531, 0.5, 0.4531, 1.0, 0.4453, 1.0, 0.4453, 0.5, 0.4453, 0.5, 0.4453, 1.0, 0.4375, 1.0, 0.4375, 0.5, 0.4375, 0.5, 0.4375, 1.0, 0.4297, 1.0, 0.4297, 0.5, 0.4297, 0.5, 0.4297, 1.0, 0.4219, 1.0, 0.4219, 0.5, 0.4219, 0.5, 0.4219, 1.0, 0.4141, 1.0, 0.4141, 0.5, 0.4141, 0.5, 0.4141, 1.0, 0.4062, 1.0, 0.4062, 0.5, 0.4062, 0.5, 0.4062, 1.0, 0.3984, 1.0, 0.3984, 0.5, 0.3984, 0.5, 0.3984, 1.0, 0.3906, 1.0, 0.3906, 0.5, 0.3906, 0.5, 0.3906, 1.0, 0.3828, 1.0, 0.3828, 0.5, 0.3828, 0.5, 0.3828, 1.0, 0.375, 1.0, 0.375, 0.5, 0.375, 0.5, 0.375, 1.0, 0.3672, 1.0, 0.3672, 0.5, 0.3672, 0.5, 0.3672, 1.0, 0.3594, 1.0, 0.3594, 0.5, 0.3594, 0.5, 0.3594, 1.0, 0.3516, 1.0, 0.3516, 0.5, 0.3516, 0.5, 0.3516, 1.0, 0.3438, 1.0, 0.3438, 0.5, 0.3438, 0.5, 0.3438, 1.0, 0.3359, 1.0, 0.3359, 0.5, 0.3359, 0.5, 0.3359, 1.0, 0.3281, 1.0, 0.3281, 0.5, 0.3281, 0.5, 0.3281, 1.0, 0.3203, 1.0, 0.3203, 0.5, 0.3203, 0.5, 0.3203, 1.0, 0.3125, 1.0, 0.3125, 0.5, 0.3125, 0.5, 0.3125, 1.0, 0.3047, 1.0, 0.3047, 0.5, 0.3047, 0.5, 0.3047, 1.0, 0.2969, 1.0, 0.2969, 0.5, 0.2969, 0.5, 0.2969, 1.0, 0.2891, 1.0, 0.2891, 0.5, 0.2891, 0.5, 0.2891, 1.0, 0.2812, 1.0, 0.2812, 0.5, 0.2812, 0.5, 0.2812, 1.0, 0.2734, 1.0, 0.2734, 0.5, 0.2734, 0.5, 0.2734, 1.0, 0.2656, 1.0, 0.2656, 0.5, 0.2656, 0.5, 0.2656, 1.0, 0.2578, 1.0, 0.2578, 0.5, 0.2578, 0.5, 0.2578, 1.0, 0.25, 1.0, 0.25, 0.5, 0.25, 0.5, 0.25, 1.0, 0.2422, 1.0, 0.2422, 0.5, 0.2422, 0.5, 0.2422, 1.0, 0.2344, 1.0, 0.2344, 0.5, 0.2344, 0.5, 0.2344, 1.0, 0.2266, 1.0, 0.2266, 0.5, 0.2266, 0.5, 0.2266, 1.0, 0.2188, 1.0, 0.2188, 0.5, 0.2188, 0.5, 0.2188, 1.0, 0.2109, 1.0, 0.2109, 0.5, 0.2109, 0.5, 0.2109, 1.0, 0.2031, 1.0, 0.2031, 0.5, 0.2031, 0.5, 0.2031, 1.0, 0.1953, 1.0, 0.1953, 0.5, 0.1953, 0.5, 0.1953, 1.0, 0.1875, 1.0, 0.1875, 0.5, 0.1875, 0.5, 0.1875, 1.0, 0.1797, 1.0, 0.1797, 0.5, 0.1797, 0.5, 0.1797, 1.0, 0.1719, 1.0, 0.1719, 0.5, 0.1719, 0.5, 0.1719, 1.0, 0.1641, 1.0, 0.1641, 0.5, 0.1641, 0.5, 0.1641, 1.0, 0.1562, 1.0, 0.1562, 0.5, 0.1562, 0.5, 0.1562, 1.0, 0.1484, 1.0, 0.1484, 0.5, 0.1484, 0.5, 0.1484, 1.0, 0.1406, 1.0, 0.1406, 0.5, 0.1406, 0.5, 0.1406, 1.0, 0.1328, 1.0, 0.1328, 0.5, 0.1328, 0.5, 0.1328, 1.0, 0.125, 1.0, 0.125, 0.5, 0.125, 0.5, 0.125, 1.0, 0.1172, 1.0, 0.1172, 0.5, 0.1172, 0.5, 0.1172, 1.0, 0.1094, 1.0, 0.1094, 0.5, 0.1094, 0.5, 0.1094, 1.0, 0.1016, 1.0, 0.1016, 0.5, 0.1016, 0.5, 0.1016, 1.0, 0.09375, 1.0, 0.09375, 0.5, 0.09375, 0.5, 0.09375, 1.0, 0.08594, 1.0, 0.08594, 0.5, 0.08594, 0.5, 0.08594, 1.0, 0.07812, 1.0, 0.07812, 0.5, 0.07812, 0.5, 0.07812, 1.0, 0.07031, 1.0, 0.07031, 0.5, 0.07031, 0.5, 0.07031, 1.0, 0.0625, 1.0, 0.0625, 0.5, 0.0625, 0.5, 0.0625, 1.0, 0.05469, 1.0, 0.05469, 0.5, 0.05469, 0.5, 0.05469, 1.0, 0.04688, 1.0, 0.04688, 0.5, 0.04688, 0.5, 0.04688, 1.0, 0.03906, 1.0, 0.03906, 0.5, 0.03906, 0.5, 0.03906, 1.0, 0.03125, 1.0, 0.03125, 0.5, 0.03125, 0.5, 0.03125, 1.0, 0.02344, 1.0, 0.02344, 0.5, 0.02344, 0.5, 0.02344, 1.0, 0.01562, 1.0, 0.01562, 0.5, 0.3349, 0.045, 0.3449, 0.04941, 0.3449, 0.04941, 0.3349, 0.045, 0.01562, 0.5, 0.01562, 1.0, 0.007812, 1.0, 0.007812, 0.5, 0.007812, 0.5, 0.007812, 1.0, 0.0, 1.0, 0.0, 0.5, 0.75, 0.49, 0.7618, 0.4897, 0.7735, 0.4888, 0.7852, 0.4874, 0.7968, 0.4854, 0.8083, 0.4828, 0.8197, 0.4797, 0.8309, 0.476, 0.8418, 0.4717, 0.8526, 0.467, 0.8631, 0.4617, 0.8734, 0.4559, 0.8833, 0.4496, 0.893, 0.4428, 0.9023, 0.4355, 0.9112, 0.4278, 0.9197, 0.4197, 0.9278, 0.4112, 0.9355, 0.4023, 0.9428, 0.393, 0.9496, 0.3833, 0.9559, 0.3734, 0.9617, 0.3631, 0.967, 0.3526, 0.9717, 0.3418, 0.976, 0.3309, 0.9797, 0.3197, 0.9828, 0.3083, 0.9854, 0.2968, 0.9874, 0.2852, 0.9888, 0.2735, 0.9897, 0.2618, 0.99, 0.25, 0.9897, 0.2382, 0.9888, 0.2265, 0.9874, 0.2148, 0.9854, 0.2032, 0.9828, 0.1917, 0.9797, 0.1803, 0.976, 0.1691, 0.9717, 0.1582, 0.967, 0.1474, 0.9617, 0.1369, 0.9559, 0.1266, 0.9496, 0.1167, 0.9428, 0.107, 0.9355, 0.09775, 0.9278, 0.08883, 0.9197, 0.08029, 0.9112, 0.07217, 0.9023, 0.06448, 0.893, 0.05723, 0.8833, 0.05045, 0.8734, 0.04415, 0.8631, 0.03834, 0.8526, 0.03304, 0.8418, 0.02827, 0.8309, 0.02403, 0.8197, 0.02033, 0.8083, 0.01719, 0.7968, 0.01461, 0.7852, 0.0126, 0.7735, 0.01116, 0.7618, 0.01029, 0.75, 0.01, 0.7382, 0.01029, 0.7265, 0.01116, 0.7148, 0.0126, 0.7032, 0.01461, 0.6917, 0.01719, 0.6803, 0.02033, 0.6691, 0.02403, 0.6582, 0.02827, 0.6474, 0.03304, 0.6369, 0.03834, 0.6266, 0.04415, 0.6167, 0.05045, 0.607, 0.05723, 0.5977, 0.06448, 0.5888, 0.07217, 0.5803, 0.08029, 0.5722, 0.08883, 0.5645, 0.09775, 0.5572, 0.107, 0.5504, 0.1167, 0.5441, 0.1266, 0.5383, 0.1369, 0.533, 0.1474, 0.5283, 0.1582, 0.524, 0.1691, 0.5203, 0.1803, 0.5172, 0.1917, 0.5146, 0.2032, 0.5126, 0.2148, 0.5112, 0.2265, 0.5103, 0.2382, 0.51, 0.25, 0.5103, 0.2618, 0.5112, 0.2735, 0.5126, 0.2852, 0.5146, 0.2968, 0.5172, 0.3083, 0.5203, 0.3197, 0.524, 0.3309, 0.5283, 0.3418, 0.533, 0.3526, 0.5383, 0.3631, 0.5441, 0.3734, 0.5504, 0.3833, 0.5572, 0.393, 0.5645, 0.4023, 0.5722, 0.4112, 0.5803, 0.4197, 0.5888, 0.4278, 0.5977, 0.4355, 0.607, 0.4428, 0.6167, 0.4496, 0.6266, 0.4559, 0.6369, 0.4617, 0.6474, 0.467, 0.6582, 0.4717, 0.6691, 0.476, 0.6803, 0.4797, 0.6917, 0.4828, 0.7032, 0.4854, 0.7148, 0.4874, 0.7265, 0.4888, 0.7382, 0.4897, 0.25, 0.4719, 0.2391, 0.4716, 0.2391, 0.4716, 0.25, 0.4719, 0.2826, 0.4695, 0.2717, 0.4708, 0.2717, 0.4708, 0.2826, 0.4695, 0.2933, 0.4676, 0.2826, 0.4695, 0.2826, 0.4695, 0.2933, 0.4676, 0.3039, 0.4652, 0.2933, 0.4676, 0.2933, 0.4676, 0.3039, 0.4652, 0.3144, 0.4623, 0.3039, 0.4652, 0.3039, 0.4652, 0.3144, 0.4623, 0.3248, 0.4589, 0.3144, 0.4623, 0.3144, 0.4623, 0.3248, 0.4589, 0.3349, 0.455, 0.3248, 0.4589, 0.3248, 0.4589, 0.3349, 0.455, 0.3449, 0.4506, 0.3349, 0.455, 0.3349, 0.455, 0.3449, 0.4506, 0.3546, 0.4457, 0.3449, 0.4506, 0.3449, 0.4506, 0.3546, 0.4457, 0.3641, 0.4403, 0.3546, 0.4457, 0.3546, 0.4457, 0.3641, 0.4403, 0.3733, 0.4345, 0.3641, 0.4403, 0.3641, 0.4403, 0.3733, 0.4345, 0.3822, 0.4282, 0.3733, 0.4345, 0.3733, 0.4345, 0.3822, 0.4282, 0.3908, 0.4215, 0.3822, 0.4282, 0.3822, 0.4282, 0.3908, 0.4215, 0.399, 0.4144, 0.3908, 0.4215, 0.3908, 0.4215, 0.399, 0.4144, 0.4069, 0.4069, 0.399, 0.4144, 0.399, 0.4144, 0.4069, 0.4069, 0.4144, 0.399, 0.4069, 0.4069, 0.4069, 0.4069, 0.4144, 0.399, 0.4215, 0.3908, 0.4144, 0.399, 0.4144, 0.399, 0.4215, 0.3908, 0.4282, 0.3822, 0.4215, 0.3908, 0.4215, 0.3908, 0.4282, 0.3822, 0.4345, 0.3733, 0.4282, 0.3822, 0.4282, 0.3822, 0.4345, 0.3733, 0.4403, 0.3641, 0.4345, 0.3733, 0.4345, 0.3733, 0.4403, 0.3641, 0.4457, 0.3546, 0.4403, 0.3641, 0.4403, 0.3641, 0.4457, 0.3546, 0.4506, 0.3449, 0.4457, 0.3546, 0.4457, 0.3546, 0.4506, 0.3449, 0.455, 0.3349, 0.4506, 0.3449, 0.4506, 0.3449, 0.455, 0.3349, 0.4589, 0.3248, 0.455, 0.3349, 0.455, 0.3349, 0.4589, 0.3248, 0.4623, 0.3144, 0.4589, 0.3248, 0.4589, 0.3248, 0.4623, 0.3144, 0.4652, 0.3039, 0.4623, 0.3144, 0.4623, 0.3144, 0.4652, 0.3039, 0.4676, 0.2933, 0.4652, 0.3039, 0.4652, 0.3039, 0.4676, 0.2933, 0.4695, 0.2826, 0.4676, 0.2933, 0.4676, 0.2933, 0.4695, 0.2826, 0.4708, 0.2717, 0.4695, 0.2826, 0.4695, 0.2826, 0.4708, 0.2717, 0.4716, 0.2609, 0.4708, 0.2717, 0.4708, 0.2717, 0.4716, 0.2609, 0.4719, 0.25, 0.4716, 0.2609, 0.4716, 0.2609, 0.4719, 0.25, 0.4716, 0.2391, 0.4719, 0.25, 0.4719, 0.25, 0.4716, 0.2391, 0.4708, 0.2283, 0.4716, 0.2391, 0.4716, 0.2391, 0.4708, 0.2283, 0.4695, 0.2174, 0.4708, 0.2283, 0.4708, 0.2283, 0.4695, 0.2174, 0.4676, 0.2067, 0.4695, 0.2174, 0.4695, 0.2174, 0.4676, 0.2067, 0.4652, 0.1961, 0.4676, 0.2067, 0.4676, 0.2067, 0.4652, 0.1961, 0.4623, 0.1856, 0.4652, 0.1961, 0.4652, 0.1961, 0.4623, 0.1856, 0.4589, 0.1752, 0.4623, 0.1856, 0.4623, 0.1856, 0.4589, 0.1752, 0.455, 0.1651, 0.4589, 0.1752, 0.4589, 0.1752, 0.455, 0.1651, 0.4506, 0.1551, 0.455, 0.1651, 0.455, 0.1651, 0.4506, 0.1551, 0.4457, 0.1454, 0.4506, 0.1551, 0.4506, 0.1551, 0.4457, 0.1454, 0.4403, 0.1359, 0.4457, 0.1454, 0.4457, 0.1454, 0.4403, 0.1359, 0.4345, 0.1267, 0.4403, 0.1359, 0.4403, 0.1359, 0.4345, 0.1267, 0.4282, 0.1178, 0.4345, 0.1267, 0.4345, 0.1267, 0.4282, 0.1178, 0.4215, 0.1092, 0.4282, 0.1178, 0.4282, 0.1178, 0.4215, 0.1092, 0.4144, 0.101, 0.4215, 0.1092, 0.4215, 0.1092, 0.4144, 0.101, 0.4069, 0.0931, 0.4144, 0.101, 0.4144, 0.101, 0.4069, 0.0931, 0.399, 0.08559, 0.4069, 0.0931, 0.4069, 0.0931, 0.399, 0.08559, 0.3908, 0.07847, 0.399, 0.08559, 0.399, 0.08559, 0.3908, 0.07847, 0.3822, 0.07177, 0.3908, 0.07847, 0.3908, 0.07847, 0.3822, 0.07177, 0.3733, 0.0655, 0.3822, 0.07177, 0.3822, 0.07177, 0.3733, 0.0655, 0.3641, 0.05967, 0.3733, 0.0655, 0.3733, 0.0655, 0.3641, 0.05967, 0.3546, 0.05431, 0.3641, 0.05967, 0.3641, 0.05967, 0.3546, 0.05431, 0.3579, 0.04819, 0.3478, 0.04314, 0.3526, 0.03304, 0.3631, 0.03834, 0.3449, 0.04941, 0.3546, 0.05431, 0.3546, 0.05431, 0.3449, 0.04941, 0.3248, 0.04108, 0.3349, 0.045, 0.3349, 0.045, 0.3248, 0.04108, 0.3144, 0.03766, 0.3248, 0.04108, 0.3248, 0.04108, 0.3144, 0.03766, 0.3039, 0.03476, 0.3144, 0.03766, 0.3144, 0.03766, 0.3039, 0.03476, 0.2933, 0.03237, 0.3039, 0.03476, 0.3039, 0.03476, 0.2933, 0.03237, 0.2826, 0.03051, 0.2933, 0.03237, 0.2933, 0.03237, 0.2826, 0.03051, 0.2717, 0.02917, 0.2826, 0.03051, 0.2826, 0.03051, 0.2717, 0.02917, 0.2609, 0.02837, 0.2717, 0.02917, 0.2717, 0.02917, 0.2609, 0.02837, 0.25, 0.02811, 0.2609, 0.02837, 0.2609, 0.02837, 0.25, 0.02811, 0.2391, 0.02837, 0.25, 0.02811, 0.25, 0.02811, 0.2391, 0.02837, 0.2283, 0.02917, 0.2391, 0.02837, 0.2391, 0.02837, 0.2283, 0.02917, 0.2174, 0.03051, 0.2283, 0.02917, 0.2283, 0.02917, 0.2174, 0.03051, 0.2067, 0.03237, 0.2174, 0.03051, 0.2174, 0.03051, 0.2067, 0.03237, 0.1961, 0.03476, 0.2067, 0.03237, 0.2067, 0.03237, 0.1961, 0.03476, 0.1856, 0.03766, 0.1961, 0.03476, 0.1961, 0.03476, 0.1856, 0.03766, 0.1752, 0.04108, 0.1856, 0.03766, 0.1856, 0.03766, 0.1752, 0.04108, 0.1651, 0.045, 0.1752, 0.04108, 0.1752, 0.04108, 0.1651, 0.045, 0.1551, 0.04941, 0.1651, 0.045, 0.1651, 0.045, 0.1551, 0.04941, 0.1454, 0.05431, 0.1551, 0.04941, 0.1551, 0.04941, 0.1454, 0.05431, 0.1359, 0.05967, 0.1454, 0.05431, 0.1454, 0.05431, 0.1359, 0.05967, 0.1267, 0.0655, 0.1359, 0.05967, 0.1359, 0.05967, 0.1267, 0.0655, 0.1178, 0.07177, 0.1267, 0.0655, 0.1267, 0.0655, 0.1178, 0.07177, 0.1092, 0.07847, 0.1178, 0.07177, 0.1178, 0.07177, 0.1092, 0.07847, 0.101, 0.08559, 0.1092, 0.07847, 0.1092, 0.07847, 0.101, 0.08559, 0.0931, 0.0931, 0.101, 0.08559, 0.101, 0.08559, 0.0931, 0.0931, 0.08559, 0.101, 0.0931, 0.0931, 0.0931, 0.0931, 0.08559, 0.101, 0.07847, 0.1092, 0.08559, 0.101, 0.08559, 0.101, 0.07847, 0.1092, 0.07177, 0.1178, 0.07847, 0.1092, 0.07847, 0.1092, 0.07177, 0.1178, 0.0655, 0.1267, 0.07177, 0.1178, 0.07177, 0.1178, 0.0655, 0.1267, 0.05967, 0.1359, 0.0655, 0.1267, 0.0655, 0.1267, 0.05967, 0.1359, 0.05431, 0.1454, 0.05967, 0.1359, 0.05967, 0.1359, 0.05431, 0.1454, 0.04941, 0.1551, 0.05431, 0.1454, 0.05431, 0.1454, 0.04941, 0.1551, 0.045, 0.1651, 0.04941, 0.1551, 0.04941, 0.1551, 0.045, 0.1651, 0.04108, 0.1752, 0.045, 0.1651, 0.045, 0.1651, 0.04108, 0.1752, 0.03766, 0.1856, 0.04108, 0.1752, 0.04108, 0.1752, 0.03766, 0.1856, 0.03476, 0.1961, 0.03766, 0.1856, 0.03766, 0.1856, 0.03476, 0.1961, 0.03237, 0.2067, 0.03476, 0.1961, 0.03476, 0.1961, 0.03237, 0.2067, 0.03051, 0.2174, 0.03237, 0.2067, 0.03237, 0.2067, 0.03051, 0.2174, 0.02917, 0.2283, 0.03051, 0.2174, 0.03051, 0.2174, 0.02917, 0.2283, 0.02837, 0.2391, 0.02917, 0.2283, 0.02917, 0.2283, 0.02837, 0.2391, 0.02811, 0.25, 0.02837, 0.2391, 0.02837, 0.2391, 0.02811, 0.25, 0.02837, 0.2609, 0.02811, 0.25, 0.02811, 0.25, 0.02837, 0.2609, 0.02917, 0.2717, 0.02837, 0.2609, 0.02837, 0.2609, 0.02917, 0.2717, 0.03051, 0.2826, 0.02917, 0.2717, 0.02917, 0.2717, 0.03051, 0.2826, 0.03237, 0.2933, 0.03051, 0.2826, 0.03051, 0.2826, 0.03237, 0.2933, 0.03476, 0.3039, 0.03237, 0.2933, 0.03237, 0.2933, 0.03476, 0.3039, 0.03766, 0.3144, 0.03476, 0.3039, 0.03476, 0.3039, 0.03766, 0.3144, 0.04108, 0.3248, 0.03766, 0.3144, 0.03766, 0.3144, 0.04108, 0.3248, 0.045, 0.3349, 0.04108, 0.3248, 0.04108, 0.3248, 0.045, 0.3349, 0.04941, 0.3449, 0.045, 0.3349, 0.045, 0.3349, 0.04941, 0.3449, 0.05431, 0.3546, 0.04941, 0.3449, 0.04941, 0.3449, 0.05431, 0.3546, 0.05967, 0.3641, 0.05431, 0.3546, 0.05431, 0.3546, 0.05967, 0.3641, 0.0655, 0.3733, 0.05967, 0.3641, 0.05967, 0.3641, 0.0655, 0.3733, 0.07177, 0.3822, 0.0655, 0.3733, 0.0655, 0.3733, 0.07177, 0.3822, 0.07847, 0.3908, 0.07177, 0.3822, 0.07177, 0.3822, 0.07847, 0.3908, 0.08559, 0.399, 0.07847, 0.3908, 0.07847, 0.3908, 0.08559, 0.399, 0.0931, 0.4069, 0.08559, 0.399, 0.08559, 0.399, 0.0931, 0.4069, 0.101, 0.4144, 0.0931, 0.4069, 0.0931, 0.4069, 0.101, 0.4144, 0.1092, 0.4215, 0.101, 0.4144, 0.101, 0.4144, 0.1092, 0.4215, 0.1178, 0.4282, 0.1092, 0.4215, 0.1092, 0.4215, 0.1178, 0.4282, 0.1267, 0.4345, 0.1178, 0.4282, 0.1178, 0.4282, 0.1267, 0.4345, 0.1359, 0.4403, 0.1267, 0.4345, 0.1267, 0.4345, 0.1359, 0.4403, 0.1454, 0.4457, 0.1359, 0.4403, 0.1359, 0.4403, 0.1454, 0.4457, 0.1551, 0.4506, 0.1454, 0.4457, 0.1454, 0.4457, 0.1551, 0.4506, 0.1651, 0.455, 0.1551, 0.4506, 0.1551, 0.4506, 0.1651, 0.455, 0.1752, 0.4589, 0.1651, 0.455, 0.1651, 0.455, 0.1752, 0.4589, 0.1856, 0.4623, 0.1752, 0.4589, 0.1752, 0.4589, 0.1856, 0.4623, 0.1961, 0.4652, 0.1856, 0.4623, 0.1856, 0.4623, 0.1961, 0.4652, 0.2067, 0.4676, 0.1961, 0.4652, 0.1961, 0.4652, 0.2067, 0.4676, 0.2174, 0.4695, 0.2067, 0.4676, 0.2067, 0.4676, 0.2174, 0.4695, 0.2283, 0.4708, 0.2174, 0.4695, 0.2174, 0.4695, 0.2283, 0.4708, 0.2391, 0.4716, 0.2283, 0.4708, 0.2283, 0.4708, 0.2391, 0.4716, 0.2717, 0.4708, 0.2609, 0.4716, 0.2609, 0.4716, 0.2717, 0.4708, 0.2609, 0.4716, 0.25, 0.4719, 0.2391, 0.4716, 0.2283, 0.4708, 0.2174, 0.4695, 0.2067, 0.4676, 0.1961, 0.4652, 0.1856, 0.4623, 0.1752, 0.4589, 0.1651, 0.455, 0.1551, 0.4506, 0.1454, 0.4457, 0.1359, 0.4403, 0.1267, 0.4345, 0.1178, 0.4282, 0.1092, 0.4215, 0.101, 0.4144, 0.0931, 0.4069, 0.08559, 0.399, 0.07847, 0.3908, 0.07177, 0.3822, 0.0655, 0.3733, 0.05967, 0.3641, 0.05431, 0.3546, 0.04941, 0.3449, 0.045, 0.3349, 0.04108, 0.3248, 0.03766, 0.3144, 0.03476, 0.3039, 0.03237, 0.2933, 0.03051, 0.2826, 0.02917, 0.2717, 0.02837, 0.2609, 0.02811, 0.25, 0.02837, 0.2391, 0.02917, 0.2283, 0.03051, 0.2174, 0.03237, 0.2067, 0.03476, 0.1961, 0.03766, 0.1856, 0.04108, 0.1752, 0.045, 0.1651, 0.04941, 0.1551, 0.05431, 0.1454, 0.05967, 0.1359, 0.0655, 0.1267, 0.07177, 0.1178, 0.07847, 0.1092, 0.08559, 0.101, 0.0931, 0.0931, 0.101, 0.08559, 0.1092, 0.07847, 0.1178, 0.07177, 0.1267, 0.0655, 0.1359, 0.05967, 0.1454, 0.05431, 0.1551, 0.04941, 0.1651, 0.045, 0.1752, 0.04108, 0.1856, 0.03766, 0.1961, 0.03476, 0.2067, 0.03237, 0.2174, 0.03051, 0.2283, 0.02917, 0.2391, 0.02837, 0.25, 0.02811, 0.2609, 0.02837, 0.2717, 0.02917, 0.2826, 0.03051, 0.2933, 0.03237, 0.3039, 0.03476, 0.3144, 0.03766, 0.3248, 0.04108, 0.3349, 0.045, 0.3449, 0.04941, 0.3546, 0.05431, 0.3641, 0.05967, 0.3733, 0.0655, 0.3822, 0.07177, 0.3908, 0.07847, 0.399, 0.08559, 0.4069, 0.0931, 0.4144, 0.101, 0.4215, 0.1092, 0.4282, 0.1178, 0.4345, 0.1267, 0.4403, 0.1359, 0.4457, 0.1454, 0.4506, 0.1551, 0.455, 0.1651, 0.4589, 0.1752, 0.4623, 0.1856, 0.4652, 0.1961, 0.4676, 0.2067, 0.4695, 0.2174, 0.4708, 0.2283, 0.4716, 0.2391, 0.4719, 0.25, 0.4716, 0.2609, 0.4708, 0.2717, 0.4695, 0.2826, 0.4676, 0.2933, 0.4652, 0.3039, 0.4623, 0.3144, 0.4589, 0.3248, 0.455, 0.3349, 0.4506, 0.3449, 0.4457, 0.3546, 0.4403, 0.3641, 0.4345, 0.3733, 0.4282, 0.3822, 0.4215, 0.3908, 0.4144, 0.399, 0.4069, 0.4069, 0.399, 0.4144, 0.3908, 0.4215, 0.3822, 0.4282, 0.3733, 0.4345, 0.3641, 0.4403, 0.3546, 0.4457, 0.3449, 0.4506, 0.3349, 0.455, 0.3248, 0.4589, 0.3144, 0.4623, 0.3039, 0.4652, 0.2933, 0.4676, 0.2826, 0.4695, 0.2717, 0.4708, 0.2836, 0.4763, 0.2946, 0.4744, 0.2968, 0.4854, 0.2852, 0.4874, 0.04819, 0.3579, 0.05373, 0.3676, 0.04415, 0.3734, 0.03834, 0.3631, 0.3478, 0.04314, 0.3376, 0.03859, 0.3418, 0.02827, 0.3526, 0.03304, 0.2946, 0.4744, 0.3056, 0.472, 0.3083, 0.4828, 0.2968, 0.4854, 0.05373, 0.3676, 0.05974, 0.3771, 0.05045, 0.3833, 0.04415, 0.3734, 0.3376, 0.03859, 0.3271, 0.03455, 0.3309, 0.02403, 0.3418, 0.02827, 0.3056, 0.472, 0.3164, 0.469, 0.3197, 0.4797, 0.3083, 0.4828, 0.05974, 0.3771, 0.06621, 0.3863, 0.05723, 0.393, 0.05045, 0.3833, 0.3271, 0.03455, 0.3164, 0.03103, 0.3197, 0.02033, 0.3309, 0.02403, 0.3164, 0.469, 0.3271, 0.4654, 0.3309, 0.476, 0.3197, 0.4797, 0.06621, 0.3863, 0.07312, 0.3952, 0.06448, 0.4023, 0.05723, 0.393, 0.3164, 0.03103, 0.3056, 0.02803, 0.3083, 0.01719, 0.3197, 0.02033, 0.3271, 0.4654, 0.3376, 0.4614, 0.3418, 0.4717, 0.3309, 0.476, 0.07312, 0.3952, 0.08045, 0.4037, 0.07217, 0.4112, 0.06448, 0.4023, 0.3056, 0.02803, 0.2946, 0.02557, 0.2968, 0.01461, 0.3083, 0.01719, 0.3376, 0.4614, 0.3478, 0.4569, 0.3526, 0.467, 0.3418, 0.4717, 0.08045, 0.4037, 0.0882, 0.4118, 0.08029, 0.4197, 0.07217, 0.4112, 0.2946, 0.02557, 0.2836, 0.02365, 0.2852, 0.0126, 0.2968, 0.01461, 0.3478, 0.4569, 0.3579, 0.4518, 0.3631, 0.4617, 0.3526, 0.467, 0.0882, 0.4118, 0.09633, 0.4195, 0.08883, 0.4278, 0.08029, 0.4197, 0.2836, 0.02365, 0.2724, 0.02228, 0.2735, 0.01116, 0.2852, 0.0126, 0.3579, 0.4518, 0.3676, 0.4463, 0.3734, 0.4559, 0.3631, 0.4617, 0.09633, 0.4195, 0.1048, 0.4269, 0.09775, 0.4355, 0.08883, 0.4278, 0.2724, 0.02228, 0.2612, 0.02145, 0.2618, 0.01029, 0.2735, 0.01116, 0.3676, 0.4463, 0.3771, 0.4403, 0.3833, 0.4496, 0.3734, 0.4559, 0.1048, 0.4269, 0.1137, 0.4338, 0.107, 0.4428, 0.09775, 0.4355, 0.2612, 0.02145, 0.25, 0.02117, 0.25, 0.01, 0.2618, 0.01029, 0.3771, 0.4403, 0.3863, 0.4338, 0.393, 0.4428, 0.3833, 0.4496, 0.1137, 0.4338, 0.1229, 0.4403, 0.1167, 0.4496, 0.107, 0.4428, 0.25, 0.02117, 0.2388, 0.02145, 0.2382, 0.01029, 0.25, 0.01, 0.3863, 0.4338, 0.3952, 0.4269, 0.4023, 0.4355, 0.393, 0.4428, 0.1229, 0.4403, 0.1324, 0.4463, 0.1266, 0.4559, 0.1167, 0.4496, 0.2388, 0.02145, 0.2276, 0.02228, 0.2265, 0.01116, 0.2382, 0.01029, 0.3952, 0.4269, 0.4037, 0.4195, 0.4112, 0.4278, 0.4023, 0.4355, 0.1324, 0.4463, 0.1421, 0.4518, 0.1369, 0.4617, 0.1266, 0.4559, 0.2276, 0.02228, 0.2164, 0.02365, 0.2148, 0.0126, 0.2265, 0.01116, 0.4037, 0.4195, 0.4118, 0.4118, 0.4197, 0.4197, 0.4112, 0.4278, 0.1421, 0.4518, 0.1522, 0.4569, 0.1474, 0.467, 0.1369, 0.4617, 0.2164, 0.02365, 0.2054, 0.02557, 0.2032, 0.01461, 0.2148, 0.0126, 0.4118, 0.4118, 0.4195, 0.4037, 0.4278, 0.4112, 0.4197, 0.4197, 0.1522, 0.4569, 0.1624, 0.4614, 0.1582, 0.4717, 0.1474, 0.467, 0.2054, 0.02557, 0.1944, 0.02803, 0.1917, 0.01719, 0.2032, 0.01461, 0.4195, 0.4037, 0.4269, 0.3952, 0.4355, 0.4023, 0.4278, 0.4112, 0.1624, 0.4614, 0.1729, 0.4654, 0.1691, 0.476, 0.1582, 0.4717, 0.1944, 0.02803, 0.1836, 0.03103, 0.1803, 0.02033, 0.1917, 0.01719, 0.4269, 0.3952, 0.4338, 0.3863, 0.4428, 0.393, 0.4355, 0.4023, 0.1729, 0.4654, 0.1836, 0.469, 0.1803, 0.4797, 0.1691, 0.476, 0.1836, 0.03103, 0.1729, 0.03455, 0.1691, 0.02403, 0.1803, 0.02033, 0.4338, 0.3863, 0.4403, 0.3771, 0.4496, 0.3833, 0.4428, 0.393, 0.1836, 0.469, 0.1944, 0.472, 0.1917, 0.4828, 0.1803, 0.4797, 0.1729, 0.03455, 0.1624, 0.03859, 0.1582, 0.02827, 0.1691, 0.02403, 0.4403, 0.3771, 0.4463, 0.3676, 0.4559, 0.3734, 0.4496, 0.3833, 0.1944, 0.472, 0.2054, 0.4744, 0.2032, 0.4854, 0.1917, 0.4828, 0.1624, 0.03859, 0.1522, 0.04314, 0.1474, 0.03304, 0.1582, 0.02827, 0.4463, 0.3676, 0.4518, 0.3579, 0.4617, 0.3631, 0.4559, 0.3734, 0.2054, 0.4744, 0.2164, 0.4763, 0.2148, 0.4874, 0.2032, 0.4854, 0.1522, 0.04314, 0.1421, 0.04819, 0.1369, 0.03834, 0.1474, 0.03304, 0.4518, 0.3579, 0.4569, 0.3478, 0.467, 0.3526, 0.4617, 0.3631, 0.2164, 0.4763, 0.2276, 0.4777, 0.2265, 0.4888, 0.2148, 0.4874, 0.1421, 0.04819, 0.1324, 0.05373, 0.1266, 0.04415, 0.1369, 0.03834, 0.4569, 0.3478, 0.4614, 0.3376, 0.4717, 0.3418, 0.467, 0.3526, 0.2276, 0.4777, 0.2388, 0.4785, 0.2382, 0.4897, 0.2265, 0.4888, 0.1324, 0.05373, 0.1229, 0.05974, 0.1167, 0.05045, 0.1266, 0.04415, 0.4614, 0.3376, 0.4654, 0.3271, 0.476, 0.3309, 0.4717, 0.3418, 0.2388, 0.4785, 0.25, 0.4788, 0.25, 0.49, 0.2382, 0.4897, 0.1229, 0.05974, 0.1137, 0.06621, 0.107, 0.05723, 0.1167, 0.05045, 0.4654, 0.3271, 0.469, 0.3164, 0.4797, 0.3197, 0.476, 0.3309, 0.1137, 0.06621, 0.1048, 0.07312, 0.09775, 0.06448, 0.107, 0.05723, 0.469, 0.3164, 0.472, 0.3056, 0.4828, 0.3083, 0.4797, 0.3197, 0.1048, 0.07312, 0.09633, 0.08045, 0.08883, 0.07217, 0.09775, 0.06448, 0.472, 0.3056, 0.4744, 0.2946, 0.4854, 0.2968, 0.4828, 0.3083, 0.09633, 0.08045, 0.0882, 0.0882, 0.08029, 0.08029, 0.08883, 0.07217, 0.4744, 0.2946, 0.4763, 0.2836, 0.4874, 0.2852, 0.4854, 0.2968, 0.0882, 0.0882, 0.08045, 0.09633, 0.07217, 0.08883, 0.08029, 0.08029, 0.4763, 0.2836, 0.4777, 0.2724, 0.4888, 0.2735, 0.4874, 0.2852, 0.08045, 0.09633, 0.07312, 0.1048, 0.06448, 0.09775, 0.07217, 0.08883, 0.4777, 0.2724, 0.4785, 0.2612, 0.4897, 0.2618, 0.4888, 0.2735, 0.07312, 0.1048, 0.06621, 0.1137, 0.05723, 0.107, 0.06448, 0.09775, 0.4785, 0.2612, 0.4788, 0.25, 0.49, 0.25, 0.4897, 0.2618, 0.06621, 0.1137, 0.05974, 0.1229, 0.05045, 0.1167, 0.05723, 0.107, 0.4788, 0.25, 0.4785, 0.2388, 0.4897, 0.2382, 0.49, 0.25, 0.05974, 0.1229, 0.05373, 0.1324, 0.04415, 0.1266, 0.05045, 0.1167, 0.4785, 0.2388, 0.4777, 0.2276, 0.4888, 0.2265, 0.4897, 0.2382, 0.05373, 0.1324, 0.04819, 0.1421, 0.03834, 0.1369, 0.04415, 0.1266, 0.4777, 0.2276, 0.4763, 0.2164, 0.4874, 0.2148, 0.4888, 0.2265, 0.04819, 0.1421, 0.04314, 0.1522, 0.03304, 0.1474, 0.03834, 0.1369, 0.4763, 0.2164, 0.4744, 0.2054, 0.4854, 0.2032, 0.4874, 0.2148, 0.04314, 0.1522, 0.03859, 0.1624, 0.02827, 0.1582, 0.03304, 0.1474, 0.4744, 0.2054, 0.472, 0.1944, 0.4828, 0.1917, 0.4854, 0.2032, 0.03859, 0.1624, 0.03455, 0.1729, 0.02403, 0.1691, 0.02827, 0.1582, 0.472, 0.1944, 0.469, 0.1836, 0.4797, 0.1803, 0.4828, 0.1917, 0.03455, 0.1729, 0.03103, 0.1836, 0.02033, 0.1803, 0.02403, 0.1691, 0.469, 0.1836, 0.4654, 0.1729, 0.476, 0.1691, 0.4797, 0.1803, 0.03103, 0.1836, 0.02803, 0.1944, 0.01719, 0.1917, 0.02033, 0.1803, 0.4654, 0.1729, 0.4614, 0.1624, 0.4717, 0.1582, 0.476, 0.1691, 0.02803, 0.1944, 0.02557, 0.2054, 0.01461, 0.2032, 0.01719, 0.1917, 0.4614, 0.1624, 0.4569, 0.1522, 0.467, 0.1474, 0.4717, 0.1582, 0.02557, 0.2054, 0.02365, 0.2164, 0.0126, 0.2148, 0.01461, 0.2032, 0.4569, 0.1522, 0.4518, 0.1421, 0.4617, 0.1369, 0.467, 0.1474, 0.02365, 0.2164, 0.02228, 0.2276, 0.01116, 0.2265, 0.0126, 0.2148, 0.4518, 0.1421, 0.4463, 0.1324, 0.4559, 0.1266, 0.4617, 0.1369, 0.02228, 0.2276, 0.02145, 0.2388, 0.01029, 0.2382, 0.01116, 0.2265, 0.4463, 0.1324, 0.4403, 0.1229, 0.4496, 0.1167, 0.4559, 0.1266, 0.02145, 0.2388, 0.02117, 0.25, 0.01, 0.25, 0.01029, 0.2382, 0.4403, 0.1229, 0.4338, 0.1137, 0.4428, 0.107, 0.4496, 0.1167, 0.02117, 0.25, 0.02145, 0.2612, 0.01029, 0.2618, 0.01, 0.25, 0.4338, 0.1137, 0.4269, 0.1048, 0.4355, 0.09775, 0.4428, 0.107, 0.02145, 0.2612, 0.02228, 0.2724, 0.01116, 0.2735, 0.01029, 0.2618, 0.4269, 0.1048, 0.4195, 0.09633, 0.4278, 0.08883, 0.4355, 0.09775, 0.02228, 0.2724, 0.02365, 0.2836, 0.0126, 0.2852, 0.01116, 0.2735, 0.4195, 0.09633, 0.4118, 0.0882, 0.4197, 0.08029, 0.4278, 0.08883, 0.02365, 0.2836, 0.02557, 0.2946, 0.01461, 0.2968, 0.0126, 0.2852, 0.4118, 0.0882, 0.4037, 0.08045, 0.4112, 0.07217, 0.4197, 0.08029, 0.02557, 0.2946, 0.02803, 0.3056, 0.01719, 0.3083, 0.01461, 0.2968, 0.4037, 0.08045, 0.3952, 0.07312, 0.4023, 0.06448, 0.4112, 0.07217, 0.02803, 0.3056, 0.03103, 0.3164, 0.02033, 0.3197, 0.01719, 0.3083, 0.3952, 0.07312, 0.3863, 0.06621, 0.393, 0.05723, 0.4023, 0.06448, 0.03103, 0.3164, 0.03455, 0.3271, 0.02403, 0.3309, 0.02033, 0.3197, 0.3863, 0.06621, 0.3771, 0.05974, 0.3833, 0.05045, 0.393, 0.05723, 0.25, 0.4788, 0.2612, 0.4785, 0.2618, 0.4897, 0.25, 0.49, 0.03455, 0.3271, 0.03859, 0.3376, 0.02827, 0.3418, 0.02403, 0.3309, 0.3771, 0.05974, 0.3676, 0.05373, 0.3734, 0.04415, 0.3833, 0.05045, 0.2612, 0.4785, 0.2724, 0.4777, 0.2735, 0.4888, 0.2618, 0.4897, 0.03859, 0.3376, 0.04314, 0.3478, 0.03304, 0.3526, 0.02827, 0.3418, 0.3676, 0.05373, 0.3579, 0.04819, 0.3631, 0.03834, 0.3734, 0.04415, 0.2724, 0.4777, 0.2836, 0.4763, 0.2852, 0.4874, 0.2735, 0.4888, 0.04314, 0.3478, 0.04819, 0.3579, 0.03834, 0.3631, 0.03304, 0.3526, 0.2612, 0.4785, 0.25, 0.4788, 0.25, 0.4719, 0.2609, 0.4716, 0.2724, 0.4777, 0.2612, 0.4785, 0.2609, 0.4716, 0.2717, 0.4708, 0.2836, 0.4763, 0.2724, 0.4777, 0.2717, 0.4708, 0.2826, 0.4695, 0.2946, 0.4744, 0.2836, 0.4763, 0.2826, 0.4695, 0.2933, 0.4676, 0.3056, 0.472, 0.2946, 0.4744, 0.2933, 0.4676, 0.3039, 0.4652, 0.3164, 0.469, 0.3056, 0.472, 0.3039, 0.4652, 0.3144, 0.4623, 0.3271, 0.4654, 0.3164, 0.469, 0.3144, 0.4623, 0.3248, 0.4589, 0.3376, 0.4614, 0.3271, 0.4654, 0.3248, 0.4589, 0.3349, 0.455, 0.3478, 0.4569, 0.3376, 0.4614, 0.3349, 0.455, 0.3449, 0.4506, 0.3579, 0.4518, 0.3478, 0.4569, 0.3449, 0.4506, 0.3546, 0.4457, 0.3676, 0.4463, 0.3579, 0.4518, 0.3546, 0.4457, 0.3641, 0.4403, 0.3771, 0.4403, 0.3676, 0.4463, 0.3641, 0.4403, 0.3733, 0.4345, 0.3863, 0.4338, 0.3771, 0.4403, 0.3733, 0.4345, 0.3822, 0.4282, 0.3952, 0.4269, 0.3863, 0.4338, 0.3822, 0.4282, 0.3908, 0.4215, 0.4037, 0.4195, 0.3952, 0.4269, 0.3908, 0.4215, 0.399, 0.4144, 0.4118, 0.4118, 0.4037, 0.4195, 0.399, 0.4144, 0.4069, 0.4069, 0.4195, 0.4037, 0.4118, 0.4118, 0.4069, 0.4069, 0.4144, 0.399, 0.4269, 0.3952, 0.4195, 0.4037, 0.4144, 0.399, 0.4215, 0.3908, 0.4338, 0.3863, 0.4269, 0.3952, 0.4215, 0.3908, 0.4282, 0.3822, 0.4403, 0.3771, 0.4338, 0.3863, 0.4282, 0.3822, 0.4345, 0.3733, 0.4463, 0.3676, 0.4403, 0.3771, 0.4345, 0.3733, 0.4403, 0.3641, 0.4518, 0.3579, 0.4463, 0.3676, 0.4403, 0.3641, 0.4457, 0.3546, 0.4569, 0.3478, 0.4518, 0.3579, 0.4457, 0.3546, 0.4506, 0.3449, 0.4614, 0.3376, 0.4569, 0.3478, 0.4506, 0.3449, 0.455, 0.3349, 0.4654, 0.3271, 0.4614, 0.3376, 0.455, 0.3349, 0.4589, 0.3248, 0.469, 0.3164, 0.4654, 0.3271, 0.4589, 0.3248, 0.4623, 0.3144, 0.472, 0.3056, 0.469, 0.3164, 0.4623, 0.3144, 0.4652, 0.3039, 0.4744, 0.2946, 0.472, 0.3056, 0.4652, 0.3039, 0.4676, 0.2933, 0.4763, 0.2836, 0.4744, 0.2946, 0.4676, 0.2933, 0.4695, 0.2826, 0.4777, 0.2724, 0.4763, 0.2836, 0.4695, 0.2826, 0.4708, 0.2717, 0.4785, 0.2612, 0.4777, 0.2724, 0.4708, 0.2717, 0.4716, 0.2609, 0.4788, 0.25, 0.4785, 0.2612, 0.4716, 0.2609, 0.4719, 0.25, 0.4785, 0.2388, 0.4788, 0.25, 0.4719, 0.25, 0.4716, 0.2391, 0.4777, 0.2276, 0.4785, 0.2388, 0.4716, 0.2391, 0.4708, 0.2283, 0.4763, 0.2164, 0.4777, 0.2276, 0.4708, 0.2283, 0.4695, 0.2174, 0.4744, 0.2054, 0.4763, 0.2164, 0.4695, 0.2174, 0.4676, 0.2067, 0.472, 0.1944, 0.4744, 0.2054, 0.4676, 0.2067, 0.4652, 0.1961, 0.469, 0.1836, 0.472, 0.1944, 0.4652, 0.1961, 0.4623, 0.1856, 0.4654, 0.1729, 0.469, 0.1836, 0.4623, 0.1856, 0.4589, 0.1752, 0.4614, 0.1624, 0.4654, 0.1729, 0.4589, 0.1752, 0.455, 0.1651, 0.4569, 0.1522, 0.4614, 0.1624, 0.455, 0.1651, 0.4506, 0.1551, 0.4518, 0.1421, 0.4569, 0.1522, 0.4506, 0.1551, 0.4457, 0.1454, 0.4463, 0.1324, 0.4518, 0.1421, 0.4457, 0.1454, 0.4403, 0.1359, 0.4403, 0.1229, 0.4463, 0.1324, 0.4403, 0.1359, 0.4345, 0.1267, 0.4338, 0.1137, 0.4403, 0.1229, 0.4345, 0.1267, 0.4282, 0.1178, 0.4269, 0.1048, 0.4338, 0.1137, 0.4282, 0.1178, 0.4215, 0.1092, 0.4195, 0.09633, 0.4269, 0.1048, 0.4215, 0.1092, 0.4144, 0.101, 0.4118, 0.0882, 0.4195, 0.09633, 0.4144, 0.101, 0.4069, 0.0931, 0.4037, 0.08045, 0.4118, 0.0882, 0.4069, 0.0931, 0.399, 0.08559, 0.3952, 0.07312, 0.4037, 0.08045, 0.399, 0.08559, 0.3908, 0.07847, 0.3863, 0.06621, 0.3952, 0.07312, 0.3908, 0.07847, 0.3822, 0.07177, 0.3771, 0.05974, 0.3863, 0.06621, 0.3822, 0.07177, 0.3733, 0.0655, 0.3676, 0.05373, 0.3771, 0.05974, 0.3733, 0.0655, 0.3641, 0.05967, 0.3579, 0.04819, 0.3676, 0.05373, 0.3641, 0.05967, 0.3546, 0.05431, 0.3478, 0.04314, 0.3579, 0.04819, 0.3546, 0.05431, 0.3449, 0.04941, 0.3376, 0.03859, 0.3478, 0.04314, 0.3449, 0.04941, 0.3349, 0.045, 0.3271, 0.03455, 0.3376, 0.03859, 0.3349, 0.045, 0.3248, 0.04108, 0.3164, 0.03103, 0.3271, 0.03455, 0.3248, 0.04108, 0.3144, 0.03766, 0.3056, 0.02803, 0.3164, 0.03103, 0.3144, 0.03766, 0.3039, 0.03476, 0.2946, 0.02557, 0.3056, 0.02803, 0.3039, 0.03476, 0.2933, 0.03237, 0.2836, 0.02365, 0.2946, 0.02557, 0.2933, 0.03237, 0.2826, 0.03051, 0.2724, 0.02228, 0.2836, 0.02365, 0.2826, 0.03051, 0.2717, 0.02917, 0.2612, 0.02145, 0.2724, 0.02228, 0.2717, 0.02917, 0.2609, 0.02837, 0.25, 0.02117, 0.2612, 0.02145, 0.2609, 0.02837, 0.25, 0.02811, 0.2388, 0.02145, 0.25, 0.02117, 0.25, 0.02811, 0.2391, 0.02837, 0.2276, 0.02228, 0.2388, 0.02145, 0.2391, 0.02837, 0.2283, 0.02917, 0.2164, 0.02365, 0.2276, 0.02228, 0.2283, 0.02917, 0.2174, 0.03051, 0.2054, 0.02557, 0.2164, 0.02365, 0.2174, 0.03051, 0.2067, 0.03237, 0.1944, 0.02803, 0.2054, 0.02557, 0.2067, 0.03237, 0.1961, 0.03476, 0.1836, 0.03103, 0.1944, 0.02803, 0.1961, 0.03476, 0.1856, 0.03766, 0.1729, 0.03455, 0.1836, 0.03103, 0.1856, 0.03766, 0.1752, 0.04108, 0.1624, 0.03859, 0.1729, 0.03455, 0.1752, 0.04108, 0.1651, 0.045, 0.1522, 0.04314, 0.1624, 0.03859, 0.1651, 0.045, 0.1551, 0.04941, 0.1421, 0.04819, 0.1522, 0.04314, 0.1551, 0.04941, 0.1454, 0.05431, 0.1324, 0.05373, 0.1421, 0.04819, 0.1454, 0.05431, 0.1359, 0.05967, 0.1229, 0.05974, 0.1324, 0.05373, 0.1359, 0.05967, 0.1267, 0.0655, 0.1137, 0.06621, 0.1229, 0.05974, 0.1267, 0.0655, 0.1178, 0.07177, 0.1048, 0.07312, 0.1137, 0.06621, 0.1178, 0.07177, 0.1092, 0.07847, 0.09633, 0.08045, 0.1048, 0.07312, 0.1092, 0.07847, 0.101, 0.08559, 0.0882, 0.0882, 0.09633, 0.08045, 0.101, 0.08559, 0.0931, 0.0931, 0.08045, 0.09633, 0.0882, 0.0882, 0.0931, 0.0931, 0.08559, 0.101, 0.07312, 0.1048, 0.08045, 0.09633, 0.08559, 0.101, 0.07847, 0.1092, 0.06621, 0.1137, 0.07312, 0.1048, 0.07847, 0.1092, 0.07177, 0.1178, 0.05974, 0.1229, 0.06621, 0.1137, 0.07177, 0.1178, 0.0655, 0.1267, 0.05373, 0.1324, 0.05974, 0.1229, 0.0655, 0.1267, 0.05967, 0.1359, 0.04819, 0.1421, 0.05373, 0.1324, 0.05967, 0.1359, 0.05431, 0.1454, 0.04314, 0.1522, 0.04819, 0.1421, 0.05431, 0.1454, 0.04941, 0.1551, 0.03859, 0.1624, 0.04314, 0.1522, 0.04941, 0.1551, 0.045, 0.1651, 0.03455, 0.1729, 0.03859, 0.1624, 0.045, 0.1651, 0.04108, 0.1752, 0.03103, 0.1836, 0.03455, 0.1729, 0.04108, 0.1752, 0.03766, 0.1856, 0.02803, 0.1944, 0.03103, 0.1836, 0.03766, 0.1856, 0.03476, 0.1961, 0.02557, 0.2054, 0.02803, 0.1944, 0.03476, 0.1961, 0.03237, 0.2067, 0.02365, 0.2164, 0.02557, 0.2054, 0.03237, 0.2067, 0.03051, 0.2174, 0.02228, 0.2276, 0.02365, 0.2164, 0.03051, 0.2174, 0.02917, 0.2283, 0.02145, 0.2388, 0.02228, 0.2276, 0.02917, 0.2283, 0.02837, 0.2391, 0.02117, 0.25, 0.02145, 0.2388, 0.02837, 0.2391, 0.02811, 0.25, 0.02145, 0.2612, 0.02117, 0.25, 0.02811, 0.25, 0.02837, 0.2609, 0.02228, 0.2724, 0.02145, 0.2612, 0.02837, 0.2609, 0.02917, 0.2717, 0.02365, 0.2836, 0.02228, 0.2724, 0.02917, 0.2717, 0.03051, 0.2826, 0.02557, 0.2946, 0.02365, 0.2836, 0.03051, 0.2826, 0.03237, 0.2933, 0.02803, 0.3056, 0.02557, 0.2946, 0.03237, 0.2933, 0.03476, 0.3039, 0.03103, 0.3164, 0.02803, 0.3056, 0.03476, 0.3039, 0.03766, 0.3144, 0.03455, 0.3271, 0.03103, 0.3164, 0.03766, 0.3144, 0.04108, 0.3248, 0.03859, 0.3376, 0.03455, 0.3271, 0.04108, 0.3248, 0.045, 0.3349, 0.04314, 0.3478, 0.03859, 0.3376, 0.045, 0.3349, 0.04941, 0.3449, 0.04819, 0.3579, 0.04314, 0.3478, 0.04941, 0.3449, 0.05431, 0.3546, 0.05373, 0.3676, 0.04819, 0.3579, 0.05431, 0.3546, 0.05967, 0.3641, 0.05974, 0.3771, 0.05373, 0.3676, 0.05967, 0.3641, 0.0655, 0.3733, 0.06621, 0.3863, 0.05974, 0.3771, 0.0655, 0.3733, 0.07177, 0.3822, 0.07312, 0.3952, 0.06621, 0.3863, 0.07177, 0.3822, 0.07847, 0.3908, 0.08045, 0.4037, 0.07312, 0.3952, 0.07847, 0.3908, 0.08559, 0.399, 0.0882, 0.4118, 0.08045, 0.4037, 0.08559, 0.399, 0.0931, 0.4069, 0.09633, 0.4195, 0.0882, 0.4118, 0.0931, 0.4069, 0.101, 0.4144, 0.1048, 0.4269, 0.09633, 0.4195, 0.101, 0.4144, 0.1092, 0.4215, 0.1137, 0.4338, 0.1048, 0.4269, 0.1092, 0.4215, 0.1178, 0.4282, 0.1229, 0.4403, 0.1137, 0.4338, 0.1178, 0.4282, 0.1267, 0.4345, 0.1324, 0.4463, 0.1229, 0.4403, 0.1267, 0.4345, 0.1359, 0.4403, 0.1421, 0.4518, 0.1324, 0.4463, 0.1359, 0.4403, 0.1454, 0.4457, 0.1522, 0.4569, 0.1421, 0.4518, 0.1454, 0.4457, 0.1551, 0.4506, 0.1624, 0.4614, 0.1522, 0.4569, 0.1551, 0.4506, 0.1651, 0.455, 0.1729, 0.4654, 0.1624, 0.4614, 0.1651, 0.455, 0.1752, 0.4589, 0.1836, 0.469, 0.1729, 0.4654, 0.1752, 0.4589, 0.1856, 0.4623, 0.1944, 0.472, 0.1836, 0.469, 0.1856, 0.4623, 0.1961, 0.4652, 0.2054, 0.4744, 0.1944, 0.472, 0.1961, 0.4652, 0.2067, 0.4676, 0.2164, 0.4763, 0.2054, 0.4744, 0.2067, 0.4676, 0.2174, 0.4695, 0.2276, 0.4777, 0.2164, 0.4763, 0.2174, 0.4695, 0.2283, 0.4708, 0.2388, 0.4785, 0.2276, 0.4777, 0.2283, 0.4708, 0.2391, 0.4716, 0.25, 0.4788, 0.2388, 0.4785, 0.2391, 0.4716, 0.25, 0.4719, 0.2609, 0.4716, 0.25, 0.4719, 0.25, 0.4719, 0.2609, 0.4716])
me_cylinder.update()
me_plane = bpy.data.meshes.new('Plane')
me_plane.from_pydata([(-1.0, -1.0, 0.0), (1.0, -1.0, 0.0), (-1.0, 1.0, 0.0), (1.0, 1.0, 0.0), (0.0, -0.9048, 0.0), (0.0, 1.095, 0.0)], [], [(4, 1, 3, 5), (0, 4, 5, 2)])
_uv = me_plane.uv_layers.new(name='UVMap')
_uv.uv.foreach_set('vector', [0.5, 0.0, 1.0, 0.0, 1.0, 1.0, 0.5, 1.0, 0.0, 0.0, 0.5, 0.0, 0.5, 1.0, 0.0, 1.0])
me_plane.update()

# ---- objects
ob_cylinder = bpy.data.objects.new('Cylinder', me_cylinder)
ob_plane = bpy.data.objects.new('Plane', me_plane)

# ---- transforms, parenting, visibility, modifiers, constraints
ob_cylinder.location = (0.0, 0.0, 0.0)
ob_plane.location = (0.0, 0.0, -0.07177)
ob_plane.scale = (0.08783, 0.9176, 0.08125)

# ---- collection membership
col_collection.objects.link(ob_cylinder)
col_collection.objects.link(ob_plane)

# ---- scene / render settings (as saved in the file)
scene.frame_start = 1; scene.frame_end = 250; scene.frame_set(1)
scene.render.engine = 'BLENDER_EEVEE_NEXT'
scene.cycles.sampling_pattern = 'TABULATED_SOBOL'
scene.cycles.use_light_tree = False
scene.view_settings.view_transform = 'Filmic'
bpy.context.view_layer.update()

# ---- added for rendering (the .blend has no active camera and no usable light): camera, sun
cam_auto = bpy.data.cameras.new('AutoCamera')
cam_auto.lens = 50.0
cam_auto.sensor_width = 36.0
cam_auto.clip_end = 1000.0
ob_auto_camera = bpy.data.objects.new('AutoCamera', cam_auto)
scene.collection.objects.link(ob_auto_camera)
ob_auto_camera.location = (3.29956, -3.95947, 2.63965)
ob_auto_camera.rotation_euler = (1.09748, -7.21219e-08, 0.694738)
scene.camera = ob_auto_camera
light_auto_sun = bpy.data.lights.new('AutoSun', 'SUN')
light_auto_sun.energy = 3.0
light_auto_sun.angle = 0.0523599
ob_auto_sun = bpy.data.objects.new('AutoSun', light_auto_sun)
scene.collection.objects.link(ob_auto_sun)
ob_auto_sun.rotation_euler = (0.872665, 0.174533, 0.523599)
bpy.context.view_layer.update()
